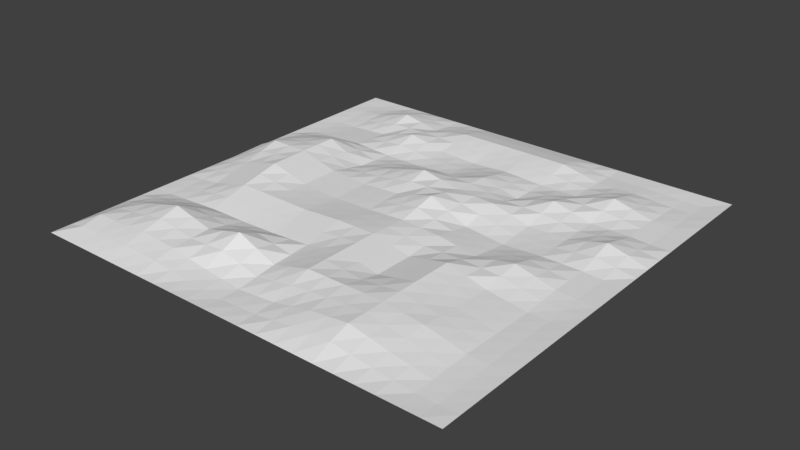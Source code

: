 # Source: PepperTile.blend  (saved by Blender 2.79.0; exported with 4.5.12 LTS)
import bpy
from mathutils import Matrix  # noqa: F401  (used for matrix-valued properties, if any)

bpy.ops.wm.read_factory_settings(use_empty=True)
scene = bpy.context.scene
scene.name = 'Scene'

# ---- collections
col_collection_1 = bpy.data.collections.new('Collection 1'); scene.collection.children.link(col_collection_1)

# ---- materials (node trees are filled in below, after node groups)
mat_peppermaterial = bpy.data.materials.new('PepperMaterial')
mat_peppermaterial.alpha_threshold = 0.0
mat_peppermaterial.use_transparent_shadow = False
mat_peppermaterial.roughness = 0.5

# ---- material node trees

# ---- world
world_world = bpy.data.worlds.new('World'); scene.world = world_world
world_world.color = (0.05088, 0.05088, 0.05088)
world_world.use_sun_shadow = False
world_world.sun_shadow_jitter_overblur = 0.0
world_world.cycles.sampling_method = 'MANUAL'

# ---- meshes
me_plane = bpy.data.meshes.new('Plane')
me_plane.from_pydata([(-4.0, -4.0, -0.1087), (4.0, -4.0, -0.1087), (-4.0, 4.0, -0.1087), (4.0, 4.0, -0.1087), (-4.0, 3.273, -0.1087), (-4.0, 2.545, -0.1087), (-4.0, 1.818, -0.1087), (-4.0, 1.091, -0.1087), (-4.0, 0.3636, -0.1087), (-4.0, -0.3636, -0.1087), (-4.0, -1.091, -0.1087), (-4.0, -1.818, -0.1087), (-4.0, -2.545, -0.1087), (-4.0, -3.273, -0.1087), (-3.273, -4.0, -0.1087), (-2.545, -4.0, -0.1087), (-1.818, -4.0, -0.1087), (-1.091, -4.0, -0.1087), (-0.3636, -4.0, -0.1087), (0.3636, -4.0, -0.1087), (1.091, -4.0, -0.1087), (1.818, -4.0, -0.1087), (2.545, -4.0, -0.1087), (3.273, -4.0, -0.1087), (4.0, -3.273, -0.1087), (4.0, -2.545, -0.1087), (4.0, -1.818, -0.1087), (4.0, -1.091, -0.1087), (4.0, -0.3636, -0.1087), (4.0, 0.3636, -0.1087), (4.0, 1.091, -0.1087), (4.0, 1.818, -0.1087), (4.0, 2.545, -0.1087), (4.0, 3.273, -0.1087), (3.273, 4.0, -0.1087), (2.545, 4.0, -0.1087), (1.818, 4.0, -0.1087), (1.091, 4.0, -0.1087), (0.3636, 4.0, -0.1087), (-0.3636, 4.0, -0.1087), (-1.091, 4.0, -0.1087), (-1.818, 4.0, -0.1087), (-2.545, 4.0, -0.1087), (-3.273, 4.0, -0.1087), (-3.273, -3.273, 0.05905), (-3.273, -2.545, 0.1003), (-3.273, -1.818, -0.08953), (-3.273, -1.091, -0.04933), (-3.273, -0.3636, 0.1003), (-3.273, 0.3636, 0.2849), (-3.273, 1.091, 0.1353), (-3.273, 1.818, -0.08777), (-3.273, 2.545, -0.129), (-3.273, 3.273, -0.08777), (-2.545, -3.273, 0.1003), (-2.545, -2.545, 0.2849), (-2.545, -1.818, -0.04965), (-2.545, -1.091, 0.1353), (-2.545, -0.3636, 0.2849), (-2.545, 0.3636, 0.2849), (-2.545, 1.091, 0.2849), (-2.545, 1.818, -0.04965), (-2.545, 2.545, -0.08777), (-2.545, 3.273, 0.09685), (-1.818, -3.273, 0.05905), (-1.818, -2.545, 0.1003), (-1.818, -1.818, -0.04933), (-1.818, -1.091, 0.1252), (-1.818, -0.3636, 0.1003), (-1.818, 0.3636, 0.1003), (-1.818, 1.091, -0.04933), (-1.818, 1.818, -0.08777), (-1.818, 2.545, 0.09685), (-1.818, 3.273, -0.05097), (-1.091, -3.273, -0.05097), (-1.091, -2.545, 0.2849), (-1.091, -1.818, -0.03014), (-1.091, -1.091, 0.1195), (-1.091, -0.3636, 0.05905), (-1.091, 0.3636, 0.05905), (-1.091, 1.091, 0.1003), (-1.091, 1.818, -0.08953), (-1.091, 2.545, -0.05097), (-1.091, 3.273, 0.05905), (-0.3636, -3.273, -0.129), (-0.3636, -2.545, -0.02904), (-0.3636, -1.818, 0.01494), (-0.3636, -1.091, 0.1645), (-0.3636, -0.3636, 0.07831), (-0.3636, 0.3636, 0.1003), (-0.3636, 1.091, 0.2849), (-0.3636, 1.818, -0.04965), (-0.3636, 2.545, -0.09057), (-0.3636, 3.273, 0.05905), (0.3636, -3.273, -0.07131), (0.3636, -2.545, 0.1645), (0.3636, -1.818, 0.1645), (0.3636, -1.091, 0.1645), (0.3636, -0.3636, 0.1195), (0.3636, 0.3636, 0.2849), (0.3636, 1.091, 0.1353), (0.3636, 1.818, 0.09685), (0.3636, 2.545, -0.05097), (0.3636, 3.273, 0.05905), (1.091, -3.273, 0.07831), (1.091, -2.545, 0.1645), (1.091, -1.818, 0.01494), (1.091, -1.091, 0.01254), (1.091, -0.3636, 0.07831), (1.091, 0.3636, -0.05013), (1.091, 1.091, 0.09685), (1.091, 1.818, -0.08777), (1.091, 2.545, -0.09057), (1.091, 3.273, 0.05905), (1.818, -3.273, 0.1645), (1.818, -2.545, 0.1645), (1.818, -1.818, 0.1645), (1.818, -1.091, 0.1645), (1.818, -0.3636, -0.03178), (1.818, 0.3636, -0.129), (1.818, 1.091, -0.08777), (1.818, 1.818, 0.09685), (1.818, 2.545, -0.08777), (1.818, 3.273, -0.09057), (2.545, -3.273, 0.01254), (2.545, -2.545, 0.07831), (2.545, -1.818, 0.01254), (2.545, -1.091, -0.02904), (2.545, -0.3636, 0.09685), (2.545, 0.3636, -0.08777), (2.545, 1.091, -0.08777), (2.545, 1.818, -0.08777), (2.545, 2.545, 0.09685), (2.545, 3.273, -0.08777), (3.273, -3.273, -0.1097), (3.273, -2.545, -0.09001), (3.273, -1.818, -0.1097), (3.273, -1.091, -0.129), (3.273, -0.3636, -0.08777), (3.273, 0.3636, -0.08777), (3.273, 1.091, 0.09685), (3.273, 1.818, -0.08777), (3.273, 2.545, -0.08777), (3.273, 3.273, -0.129), (-4.0, -3.636, -0.1087), (3.636, -4.0, -0.1087), (4.0, 3.636, -0.1087), (-3.636, 4.0, -0.1087), (-4.0, 3.636, -0.1087), (-4.0, 2.909, -0.1087), (-4.0, 2.182, -0.1087), (-4.0, 1.455, -0.1087), (-4.0, 0.7273, -0.1087), (-4.0, -8.941e-08, -0.1087), (-4.0, -0.7273, -0.1087), (-4.0, -1.455, -0.1087), (-4.0, -2.182, -0.1087), (-4.0, -2.909, -0.1087), (-3.636, -4.0, -0.1087), (-2.909, -4.0, -0.1087), (-2.182, -4.0, -0.1087), (-1.455, -4.0, -0.1087), (-0.7273, -4.0, -0.1087), (8.941e-08, -4.0, -0.1087), (0.7273, -4.0, -0.1087), (1.455, -4.0, -0.1087), (2.182, -4.0, -0.1087), (2.909, -4.0, -0.1087), (4.0, -3.636, -0.1087), (4.0, -2.909, -0.1087), (4.0, -2.182, -0.1087), (4.0, -1.455, -0.1087), (4.0, -0.7273, -0.1087), (4.0, 8.941e-08, -0.1087), (4.0, 0.7273, -0.1087), (4.0, 1.455, -0.1087), (4.0, 2.182, -0.1087), (4.0, 2.909, -0.1087), (3.636, 4.0, -0.1087), (2.909, 4.0, -0.1087), (2.182, 4.0, -0.1087), (1.455, 4.0, -0.1087), (0.7273, 4.0, -0.1087), (-8.941e-08, 4.0, -0.1087), (-0.7273, 4.0, -0.1087), (-1.455, 4.0, -0.1087), (-2.182, 4.0, -0.1087), (-2.909, 4.0, -0.1087), (-3.273, 3.636, -0.1084), (-3.273, -3.636, -0.01576), (-3.273, -2.909, 0.07966), (-3.273, -2.182, 0.005374), (-3.273, -1.455, -0.06943), (-3.273, -0.7273, 0.02547), (-3.273, 8.941e-08, 0.1926), (-3.273, 0.7273, 0.2101), (-3.273, 1.455, 0.02376), (-3.273, 2.182, -0.1084), (-3.273, 2.909, -0.1084), (-2.545, 3.636, 0.004543), (-2.545, -3.636, 0.005374), (-2.545, -2.909, 0.1926), (-2.545, -2.182, 0.1176), (-2.545, -1.455, 0.04282), (-2.545, -0.7273, 0.2101), (-2.545, 8.941e-08, 0.2849), (-2.545, 0.7273, 0.2849), (-2.545, 1.455, 0.1176), (-2.545, 2.182, -0.06871), (-2.545, 2.909, 0.004543), (-1.818, 3.636, -0.08999), (-1.818, -3.636, -0.01576), (-1.818, -2.909, 0.07966), (-1.818, -2.182, 0.02547), (-1.818, -1.455, 0.03795), (-1.818, -0.7273, 0.1128), (-1.818, 8.941e-08, 0.1003), (-1.818, 0.7273, 0.02547), (-1.818, 1.455, -0.06855), (-1.818, 2.182, 0.004543), (-1.818, 2.909, 0.02294), (-1.091, 3.636, -0.01576), (-1.091, -3.636, -0.08999), (-1.091, -2.909, 0.117), (-1.091, -2.182, 0.1274), (-1.091, -1.455, 0.04467), (-1.091, -0.7273, 0.08926), (-1.091, 8.941e-08, 0.05905), (-1.091, 0.7273, 0.07966), (-1.091, 1.455, 0.005374), (-1.091, 2.182, -0.07025), (-1.091, 2.909, 0.004036), (-0.3636, 3.636, -0.01576), (-0.3636, -3.636, -0.129), (-0.3636, -2.909, -0.07902), (-0.3636, -2.182, -0.007053), (-0.3636, -1.455, 0.08974), (-0.3636, -0.7273, 0.1214), (-0.3636, 8.941e-08, 0.08929), (-0.3636, 0.7273, 0.1926), (-0.3636, 1.455, 0.1176), (-0.3636, 2.182, -0.07011), (-0.3636, 2.909, -0.01576), (0.3636, 3.636, -0.01576), (0.3636, -3.636, -0.1002), (0.3636, -2.909, 0.04662), (0.3636, -2.182, 0.1645), (0.3636, -1.455, 0.1645), (0.3636, -0.7273, 0.142), (0.3636, 8.941e-08, 0.2022), (0.3636, 0.7273, 0.2101), (0.3636, 1.455, 0.1161), (0.3636, 2.182, 0.02294), (0.3636, 2.909, 0.004036), (1.091, 3.636, -0.01576), (1.091, -3.636, -0.00585), (1.091, -2.909, 0.1214), (1.091, -2.182, 0.08974), (1.091, -1.455, 0.01374), (1.091, -0.7273, 0.04542), (1.091, 8.941e-08, 0.01409), (1.091, 0.7273, 0.02336), (1.091, 1.455, 0.004543), (1.091, 2.182, -0.08917), (1.091, 2.909, -0.01576), (1.818, 3.636, -0.1098), (1.818, -3.636, 0.04735), (1.818, -2.909, 0.1645), (1.818, -2.182, 0.1645), (1.818, -1.455, 0.1645), (1.818, -0.7273, 0.06639), (1.818, 8.941e-08, -0.08039), (1.818, 0.7273, -0.1084), (1.818, 1.455, 0.004543), (1.818, 2.182, 0.004543), (1.818, 2.909, -0.08917), (2.545, 3.636, -0.1084), (2.545, -3.636, -0.0486), (2.545, -2.909, 0.04542), (2.545, -2.182, 0.04542), (2.545, -1.455, -0.00825), (2.545, -0.7273, 0.03391), (2.545, 8.941e-08, 0.004543), (2.545, 0.7273, -0.08777), (2.545, 1.455, -0.08777), (2.545, 2.182, 0.004543), (2.545, 2.909, 0.004543), (3.273, 3.636, -0.129), (3.273, -3.636, -0.1194), (3.273, -2.909, -0.09987), (3.273, -2.182, -0.09987), (3.273, -1.455, -0.1194), (3.273, -0.7273, -0.1084), (3.273, 8.941e-08, -0.08777), (3.273, 0.7273, 0.004543), (3.273, 1.455, 0.004543), (3.273, 2.182, -0.08777), (3.273, 2.909, -0.1084), (-3.636, -3.273, 0.05905), (-3.636, -2.545, 0.004856), (-3.636, -1.818, -0.1093), (-3.636, -1.091, -0.08917), (-3.636, -0.3636, 0.005374), (-3.636, 0.3636, 0.1176), (-3.636, 1.091, 0.02376), (-3.636, 1.818, -0.1084), (-3.636, 2.545, -0.129), (-3.636, 3.273, -0.1084), (-2.909, -3.273, 0.07966), (-2.909, -2.545, 0.1926), (-2.909, -1.818, -0.06959), (-2.909, -1.091, 0.04298), (-2.909, -0.3636, 0.1926), (-2.909, 0.3636, 0.2849), (-2.909, 1.091, 0.2101), (-2.909, 1.818, -0.06871), (-2.909, 2.545, -0.1084), (-2.909, 3.273, 0.004543), (-2.182, -3.273, 0.07966), (-2.182, -2.545, 0.1926), (-2.182, -1.818, -0.04949), (-2.182, -1.091, 0.1303), (-2.182, -0.3636, 0.1926), (-2.182, 0.3636, 0.1926), (-2.182, 1.091, 0.1178), (-2.182, 1.818, -0.06871), (-2.182, 2.545, 0.004543), (-2.182, 3.273, 0.02294), (-1.455, -3.273, 0.004036), (-1.455, -2.545, 0.1926), (-1.455, -1.818, -0.03974), (-1.455, -1.091, 0.1224), (-1.455, -0.3636, 0.07966), (-1.455, 0.3636, 0.07966), (-1.455, 1.091, 0.02547), (-1.455, 1.818, -0.08865), (-1.455, 2.545, 0.02294), (-1.455, 3.273, 0.004036), (-0.7273, -3.273, -0.08999), (-0.7273, -2.545, 0.1279), (-0.7273, -1.818, -0.007603), (-0.7273, -1.091, 0.142), (-0.7273, -0.3636, 0.06868), (-0.7273, 0.3636, 0.07966), (-0.7273, 1.091, 0.1926), (-0.7273, 1.818, -0.06959), (-0.7273, 2.545, -0.07077), (-0.7273, 3.273, 0.05905), (5.96e-08, -3.273, -0.1002), (2.98e-08, -2.545, 0.06775), (2.98e-08, -1.818, 0.08974), (2.98e-08, -1.091, 0.1645), (0.0, -0.3636, 0.09889), (-2.98e-08, 0.3636, 0.1926), (-2.98e-08, 1.091, 0.2101), (-2.98e-08, 1.818, 0.0236), (-5.96e-08, 2.545, -0.07077), (-8.941e-08, 3.273, 0.05905), (0.7273, -3.273, 0.003501), (0.7273, -2.545, 0.1645), (0.7273, -1.818, 0.08974), (0.7273, -1.091, 0.08854), (0.7273, -0.3636, 0.09889), (0.7273, 0.3636, 0.1174), (0.7273, 1.091, 0.1161), (0.7273, 1.818, 0.004543), (0.7273, 2.545, -0.07077), (0.7273, 3.273, 0.05905), (1.455, -3.273, 0.1214), (1.455, -2.545, 0.1645), (1.455, -1.818, 0.08974), (1.455, -1.091, 0.08854), (1.455, -0.3636, 0.02327), (1.455, 0.3636, -0.08957), (1.455, 1.091, 0.004543), (1.455, 1.818, 0.004543), (1.455, 2.545, -0.08917), (1.455, 3.273, -0.01576), (2.182, -3.273, 0.08854), (2.182, -2.545, 0.1214), (2.182, -1.818, 0.08854), (2.182, -1.091, 0.06775), (2.182, -0.3636, 0.03254), (2.182, 0.3636, -0.1084), (2.182, 1.091, -0.08777), (2.182, 1.818, 0.004543), (2.182, 2.545, 0.004543), (2.182, 3.273, -0.08917), (2.909, -3.273, -0.0486), (2.909, -2.545, -0.00585), (2.909, -1.818, -0.0486), (2.909, -1.091, -0.07902), (2.909, -0.3636, 0.004543), (2.909, 0.3636, -0.08777), (2.909, 1.091, 0.004543), (2.909, 1.818, -0.08777), (2.909, 2.545, 0.004543), (2.909, 3.273, -0.1084), (3.636, -3.273, -0.1194), (3.636, -2.545, -0.1095), (3.636, -1.818, -0.1194), (3.636, -1.091, -0.129), (3.636, -0.3636, -0.1084), (3.636, 0.3636, -0.1084), (3.636, 1.091, 0.004543), (3.636, 1.818, -0.1084), (3.636, 2.545, -0.1084), (3.636, 3.273, -0.129), (3.636, 2.909, -0.1187), (3.636, 2.182, -0.1084), (3.636, 1.455, -0.05192), (3.636, 0.7273, -0.05192), (3.636, 8.941e-08, -0.1084), (3.636, -0.7273, -0.1187), (3.636, -1.455, -0.1242), (3.636, -2.182, -0.1144), (3.636, -2.909, -0.1144), (3.636, -3.636, -0.1242), (2.909, 2.909, -0.05192), (2.909, 2.182, -0.04161), (2.909, 1.455, -0.04161), (2.909, 0.7273, -0.04161), (2.909, 8.941e-08, -0.04161), (2.909, -0.7273, -0.03724), (2.909, -1.455, -0.06381), (2.909, -2.182, -0.02722), (2.909, -2.909, -0.02722), (2.909, -3.636, -0.08398), (2.182, 2.909, -0.04231), (2.182, 2.182, 0.004543), (2.182, 1.455, -0.04161), (2.182, 0.7273, -0.09807), (2.182, 8.941e-08, -0.03792), (2.182, -0.7273, 0.05015), (2.182, -1.455, 0.07815), (2.182, -2.182, 0.105), (2.182, -2.909, 0.105), (2.182, -3.636, -0.0006269), (1.455, 2.909, -0.05246), (1.455, 2.182, -0.04231), (1.455, 1.455, 0.004543), (1.455, 0.7273, -0.04251), (1.455, 8.941e-08, -0.03315), (1.455, -0.7273, 0.05591), (1.455, -1.455, 0.08914), (1.455, -2.182, 0.1271), (1.455, -2.909, 0.143), (1.455, -3.636, 0.02075), (0.7273, 2.909, -0.005862), (0.7273, 2.182, -0.03311), (0.7273, 1.455, 0.06031), (0.7273, 0.7273, 0.1167), (0.7273, 8.941e-08, 0.1081), (0.7273, -0.7273, 0.09372), (0.7273, -1.455, 0.08914), (0.7273, -2.182, 0.1271), (0.7273, -2.909, 0.08403), (0.7273, -3.636, -0.053), (-7.451e-08, 2.909, -0.005862), (-4.47e-08, 2.182, -0.02359), (-2.98e-08, 1.455, 0.1168), (-2.98e-08, 0.7273, 0.2013), (-1.49e-08, 8.941e-08, 0.1457), (1.49e-08, -0.7273, 0.1317), (2.98e-08, -1.455, 0.1271), (2.98e-08, -2.182, 0.07875), (4.47e-08, -2.909, -0.0162), (7.451e-08, -3.636, -0.1146), (-0.7273, 2.909, -0.005862), (-0.7273, 2.182, -0.07018), (-0.7273, 1.455, 0.0615), (-0.7273, 0.7273, 0.1361), (-0.7273, 8.941e-08, 0.07417), (-0.7273, -0.7273, 0.1053), (-0.7273, -1.455, 0.0672), (-0.7273, -2.182, 0.06016), (-0.7273, -2.909, 0.01897), (-0.7273, -3.636, -0.1095), (-1.455, 2.909, 0.01349), (-1.455, 2.182, -0.03286), (-1.455, 1.455, -0.03159), (-1.455, 0.7273, 0.05257), (-1.455, 8.941e-08, 0.07966), (-1.455, -0.7273, 0.101), (-1.455, -1.455, 0.04131), (-1.455, -2.182, 0.07643), (-1.455, -2.909, 0.09831), (-1.455, -3.636, -0.05287), (-2.182, 2.909, 0.01374), (-2.182, 2.182, -0.03208), (-2.182, 1.455, 0.02454), (-2.182, 0.7273, 0.1552), (-2.182, 8.941e-08, 0.1926), (-2.182, -0.7273, 0.1614), (-2.182, -1.455, 0.04039), (-2.182, -2.182, 0.07155), (-2.182, -2.909, 0.1361), (-2.182, -3.636, -0.005193), (-2.909, 2.909, -0.05192), (-2.909, 2.182, -0.08855), (-2.909, 1.455, 0.07069), (-2.909, 0.7273, 0.2475), (-2.909, 8.941e-08, 0.2387), (-2.909, -0.7273, 0.1178), (-2.909, -1.455, -0.01331), (-2.909, -2.182, 0.0615), (-2.909, -2.909, 0.1361), (-2.909, -3.636, -0.005193), (-3.636, 2.909, -0.1187), (-3.636, 2.182, -0.1187), (-3.636, 1.455, -0.04231), (-3.636, 0.7273, 0.07069), (-3.636, 0.0, 0.0615), (-3.636, -0.7273, -0.0419), (-3.636, -1.455, -0.09922), (-3.636, -2.182, -0.05221), (-3.636, -2.909, 0.03195), (-3.636, -3.636, -0.01576), (2.909, 3.636, -0.1187), (2.182, 3.636, -0.1091), (1.455, 3.636, -0.06277), (0.7273, 3.636, -0.01576), (-8.941e-08, 3.636, -0.01576), (-0.7273, 3.636, -0.01576), (-1.455, 3.636, -0.05287), (-2.182, 3.636, -0.04272), (-2.909, 3.636, -0.05192), (-3.636, 3.636, -0.1187), (3.636, 3.636, -0.129)], [], [(528, 146, 3, 178), (527, 188, 43, 147), (526, 199, 42, 187), (525, 210, 41, 186), (524, 221, 40, 185), (523, 232, 39, 184), (522, 243, 38, 183), (521, 254, 37, 182), (520, 265, 36, 181), (519, 276, 35, 180), (518, 287, 34, 179), (517, 189, 44, 298), (516, 190, 45, 299), (515, 191, 46, 300), (514, 192, 47, 301), (513, 193, 48, 302), (512, 194, 49, 303), (511, 195, 50, 304), (510, 196, 51, 305), (509, 197, 52, 306), (508, 198, 53, 307), (507, 200, 54, 308), (506, 201, 55, 309), (505, 202, 56, 310), (504, 203, 57, 311), (503, 204, 58, 312), (502, 205, 59, 313), (501, 206, 60, 314), (500, 207, 61, 315), (499, 208, 62, 316), (498, 209, 63, 317), (497, 211, 64, 318), (496, 212, 65, 319), (495, 213, 66, 320), (494, 214, 67, 321), (493, 215, 68, 322), (492, 216, 69, 323), (491, 217, 70, 324), (490, 218, 71, 325), (489, 219, 72, 326), (488, 220, 73, 327), (487, 222, 74, 328), (486, 223, 75, 329), (485, 224, 76, 330), (484, 225, 77, 331), (483, 226, 78, 332), (482, 227, 79, 333), (481, 228, 80, 334), (480, 229, 81, 335), (479, 230, 82, 336), (478, 231, 83, 337), (477, 233, 84, 338), (476, 234, 85, 339), (475, 235, 86, 340), (474, 236, 87, 341), (473, 237, 88, 342), (472, 238, 89, 343), (471, 239, 90, 344), (470, 240, 91, 345), (469, 241, 92, 346), (468, 242, 93, 347), (467, 244, 94, 348), (466, 245, 95, 349), (465, 246, 96, 350), (464, 247, 97, 351), (463, 248, 98, 352), (462, 249, 99, 353), (461, 250, 100, 354), (460, 251, 101, 355), (459, 252, 102, 356), (458, 253, 103, 357), (457, 255, 104, 358), (456, 256, 105, 359), (455, 257, 106, 360), (454, 258, 107, 361), (453, 259, 108, 362), (452, 260, 109, 363), (451, 261, 110, 364), (450, 262, 111, 365), (449, 263, 112, 366), (448, 264, 113, 367), (447, 266, 114, 368), (446, 267, 115, 369), (445, 268, 116, 370), (444, 269, 117, 371), (443, 270, 118, 372), (442, 271, 119, 373), (441, 272, 120, 374), (440, 273, 121, 375), (439, 274, 122, 376), (438, 275, 123, 377), (437, 277, 124, 378), (436, 278, 125, 379), (435, 279, 126, 380), (434, 280, 127, 381), (433, 281, 128, 382), (432, 282, 129, 383), (431, 283, 130, 384), (430, 284, 131, 385), (429, 285, 132, 386), (428, 286, 133, 387), (427, 288, 134, 388), (426, 289, 135, 389), (425, 290, 136, 390), (424, 291, 137, 391), (423, 292, 138, 392), (422, 293, 139, 393), (421, 294, 140, 394), (420, 295, 141, 395), (419, 296, 142, 396), (418, 297, 143, 397), (417, 168, 24, 398), (416, 169, 25, 399), (415, 170, 26, 400), (414, 171, 27, 401), (413, 172, 28, 402), (412, 173, 29, 403), (411, 174, 30, 404), (410, 175, 31, 405), (409, 176, 32, 406), (408, 177, 33, 407), (297, 408, 407, 143), (142, 406, 408, 297), (406, 32, 177, 408), (296, 409, 406, 142), (141, 405, 409, 296), (405, 31, 176, 409), (295, 410, 405, 141), (140, 404, 410, 295), (404, 30, 175, 410), (294, 411, 404, 140), (139, 403, 411, 294), (403, 29, 174, 411), (293, 412, 403, 139), (138, 402, 412, 293), (402, 28, 173, 412), (292, 413, 402, 138), (137, 401, 413, 292), (401, 27, 172, 413), (291, 414, 401, 137), (136, 400, 414, 291), (400, 26, 171, 414), (290, 415, 400, 136), (135, 399, 415, 290), (399, 25, 170, 415), (289, 416, 399, 135), (134, 398, 416, 289), (398, 24, 169, 416), (288, 417, 398, 134), (23, 145, 417, 288), (145, 1, 168, 417), (286, 418, 397, 133), (132, 396, 418, 286), (396, 142, 297, 418), (285, 419, 396, 132), (131, 395, 419, 285), (395, 141, 296, 419), (284, 420, 395, 131), (130, 394, 420, 284), (394, 140, 295, 420), (283, 421, 394, 130), (129, 393, 421, 283), (393, 139, 294, 421), (282, 422, 393, 129), (128, 392, 422, 282), (392, 138, 293, 422), (281, 423, 392, 128), (127, 391, 423, 281), (391, 137, 292, 423), (280, 424, 391, 127), (126, 390, 424, 280), (390, 136, 291, 424), (279, 425, 390, 126), (125, 389, 425, 279), (389, 135, 290, 425), (278, 426, 389, 125), (124, 388, 426, 278), (388, 134, 289, 426), (277, 427, 388, 124), (22, 167, 427, 277), (167, 23, 288, 427), (275, 428, 387, 123), (122, 386, 428, 275), (386, 132, 286, 428), (274, 429, 386, 122), (121, 385, 429, 274), (385, 131, 285, 429), (273, 430, 385, 121), (120, 384, 430, 273), (384, 130, 284, 430), (272, 431, 384, 120), (119, 383, 431, 272), (383, 129, 283, 431), (271, 432, 383, 119), (118, 382, 432, 271), (382, 128, 282, 432), (270, 433, 382, 118), (117, 381, 433, 270), (381, 127, 281, 433), (269, 434, 381, 117), (116, 380, 434, 269), (380, 126, 280, 434), (268, 435, 380, 116), (115, 379, 435, 268), (379, 125, 279, 435), (267, 436, 379, 115), (114, 378, 436, 267), (378, 124, 278, 436), (266, 437, 378, 114), (21, 166, 437, 266), (166, 22, 277, 437), (264, 438, 377, 113), (112, 376, 438, 264), (376, 122, 275, 438), (263, 439, 376, 112), (111, 375, 439, 263), (375, 121, 274, 439), (262, 440, 375, 111), (110, 374, 440, 262), (374, 120, 273, 440), (261, 441, 374, 110), (109, 373, 441, 261), (373, 119, 272, 441), (260, 442, 373, 109), (108, 372, 442, 260), (372, 118, 271, 442), (259, 443, 372, 108), (107, 371, 443, 259), (371, 117, 270, 443), (258, 444, 371, 107), (106, 370, 444, 258), (370, 116, 269, 444), (257, 445, 370, 106), (105, 369, 445, 257), (369, 115, 268, 445), (256, 446, 369, 105), (104, 368, 446, 256), (368, 114, 267, 446), (255, 447, 368, 104), (20, 165, 447, 255), (165, 21, 266, 447), (253, 448, 367, 103), (102, 366, 448, 253), (366, 112, 264, 448), (252, 449, 366, 102), (101, 365, 449, 252), (365, 111, 263, 449), (251, 450, 365, 101), (100, 364, 450, 251), (364, 110, 262, 450), (250, 451, 364, 100), (99, 363, 451, 250), (363, 109, 261, 451), (249, 452, 363, 99), (98, 362, 452, 249), (362, 108, 260, 452), (248, 453, 362, 98), (97, 361, 453, 248), (361, 107, 259, 453), (247, 454, 361, 97), (96, 360, 454, 247), (360, 106, 258, 454), (246, 455, 360, 96), (95, 359, 455, 246), (359, 105, 257, 455), (245, 456, 359, 95), (94, 358, 456, 245), (358, 104, 256, 456), (244, 457, 358, 94), (19, 164, 457, 244), (164, 20, 255, 457), (242, 458, 357, 93), (92, 356, 458, 242), (356, 102, 253, 458), (241, 459, 356, 92), (91, 355, 459, 241), (355, 101, 252, 459), (240, 460, 355, 91), (90, 354, 460, 240), (354, 100, 251, 460), (239, 461, 354, 90), (89, 353, 461, 239), (353, 99, 250, 461), (238, 462, 353, 89), (88, 352, 462, 238), (352, 98, 249, 462), (237, 463, 352, 88), (87, 351, 463, 237), (351, 97, 248, 463), (236, 464, 351, 87), (86, 350, 464, 236), (350, 96, 247, 464), (235, 465, 350, 86), (85, 349, 465, 235), (349, 95, 246, 465), (234, 466, 349, 85), (84, 348, 466, 234), (348, 94, 245, 466), (233, 467, 348, 84), (18, 163, 467, 233), (163, 19, 244, 467), (231, 468, 347, 83), (82, 346, 468, 231), (346, 92, 242, 468), (230, 469, 346, 82), (81, 345, 469, 230), (345, 91, 241, 469), (229, 470, 345, 81), (80, 344, 470, 229), (344, 90, 240, 470), (228, 471, 344, 80), (79, 343, 471, 228), (343, 89, 239, 471), (227, 472, 343, 79), (78, 342, 472, 227), (342, 88, 238, 472), (226, 473, 342, 78), (77, 341, 473, 226), (341, 87, 237, 473), (225, 474, 341, 77), (76, 340, 474, 225), (340, 86, 236, 474), (224, 475, 340, 76), (75, 339, 475, 224), (339, 85, 235, 475), (223, 476, 339, 75), (74, 338, 476, 223), (338, 84, 234, 476), (222, 477, 338, 74), (17, 162, 477, 222), (162, 18, 233, 477), (220, 478, 337, 73), (72, 336, 478, 220), (336, 82, 231, 478), (219, 479, 336, 72), (71, 335, 479, 219), (335, 81, 230, 479), (218, 480, 335, 71), (70, 334, 480, 218), (334, 80, 229, 480), (217, 481, 334, 70), (69, 333, 481, 217), (333, 79, 228, 481), (216, 482, 333, 69), (68, 332, 482, 216), (332, 78, 227, 482), (215, 483, 332, 68), (67, 331, 483, 215), (331, 77, 226, 483), (214, 484, 331, 67), (66, 330, 484, 214), (330, 76, 225, 484), (213, 485, 330, 66), (65, 329, 485, 213), (329, 75, 224, 485), (212, 486, 329, 65), (64, 328, 486, 212), (328, 74, 223, 486), (211, 487, 328, 64), (16, 161, 487, 211), (161, 17, 222, 487), (209, 488, 327, 63), (62, 326, 488, 209), (326, 72, 220, 488), (208, 489, 326, 62), (61, 325, 489, 208), (325, 71, 219, 489), (207, 490, 325, 61), (60, 324, 490, 207), (324, 70, 218, 490), (206, 491, 324, 60), (59, 323, 491, 206), (323, 69, 217, 491), (205, 492, 323, 59), (58, 322, 492, 205), (322, 68, 216, 492), (204, 493, 322, 58), (57, 321, 493, 204), (321, 67, 215, 493), (203, 494, 321, 57), (56, 320, 494, 203), (320, 66, 214, 494), (202, 495, 320, 56), (55, 319, 495, 202), (319, 65, 213, 495), (201, 496, 319, 55), (54, 318, 496, 201), (318, 64, 212, 496), (200, 497, 318, 54), (15, 160, 497, 200), (160, 16, 211, 497), (198, 498, 317, 53), (52, 316, 498, 198), (316, 62, 209, 498), (197, 499, 316, 52), (51, 315, 499, 197), (315, 61, 208, 499), (196, 500, 315, 51), (50, 314, 500, 196), (314, 60, 207, 500), (195, 501, 314, 50), (49, 313, 501, 195), (313, 59, 206, 501), (194, 502, 313, 49), (48, 312, 502, 194), (312, 58, 205, 502), (193, 503, 312, 48), (47, 311, 503, 193), (311, 57, 204, 503), (192, 504, 311, 47), (46, 310, 504, 192), (310, 56, 203, 504), (191, 505, 310, 46), (45, 309, 505, 191), (309, 55, 202, 505), (190, 506, 309, 45), (44, 308, 506, 190), (308, 54, 201, 506), (189, 507, 308, 44), (14, 159, 507, 189), (159, 15, 200, 507), (149, 508, 307, 4), (5, 306, 508, 149), (306, 52, 198, 508), (150, 509, 306, 5), (6, 305, 509, 150), (305, 51, 197, 509), (151, 510, 305, 6), (7, 304, 510, 151), (304, 50, 196, 510), (152, 511, 304, 7), (8, 303, 511, 152), (303, 49, 195, 511), (153, 512, 303, 8), (9, 302, 512, 153), (302, 48, 194, 512), (154, 513, 302, 9), (10, 301, 513, 154), (301, 47, 193, 513), (155, 514, 301, 10), (11, 300, 514, 155), (300, 46, 192, 514), (156, 515, 300, 11), (12, 299, 515, 156), (299, 45, 191, 515), (157, 516, 299, 12), (13, 298, 516, 157), (298, 44, 190, 516), (144, 517, 298, 13), (0, 158, 517, 144), (158, 14, 189, 517), (276, 518, 179, 35), (133, 397, 518, 276), (397, 143, 287, 518), (265, 519, 180, 36), (123, 387, 519, 265), (387, 133, 276, 519), (254, 520, 181, 37), (113, 377, 520, 254), (377, 123, 265, 520), (243, 521, 182, 38), (103, 367, 521, 243), (367, 113, 254, 521), (232, 522, 183, 39), (93, 357, 522, 232), (357, 103, 243, 522), (221, 523, 184, 40), (83, 347, 523, 221), (347, 93, 232, 523), (210, 524, 185, 41), (73, 337, 524, 210), (337, 83, 221, 524), (199, 525, 186, 42), (63, 327, 525, 199), (327, 73, 210, 525), (188, 526, 187, 43), (53, 317, 526, 188), (317, 63, 199, 526), (148, 527, 147, 2), (4, 307, 527, 148), (307, 53, 188, 527), (287, 528, 178, 34), (143, 407, 528, 287), (407, 33, 146, 528)])
_uv = me_plane.uv_layers.new(name='UVMap')
_uv.uv.foreach_set('vector', [0.9434, 0.7889, 0.9434, 0.7819, 0.9504, 0.7819, 0.9504, 0.7889, 0.9433, 0.9288, 0.9433, 0.9218, 0.9503, 0.9218, 0.9503, 0.9288, 0.9434, 0.9149, 0.9434, 0.9079, 0.9504, 0.9078, 0.9503, 0.9148, 0.9434, 0.9009, 0.9434, 0.8939, 0.9503, 0.8938, 0.9503, 0.9008, 0.9434, 0.8869, 0.9434, 0.88, 0.9504, 0.8799, 0.9503, 0.8868, 0.9434, 0.873, 0.9435, 0.866, 0.9504, 0.8659, 0.9504, 0.8729, 0.9435, 0.859, 0.9435, 0.852, 0.9504, 0.8519, 0.9504, 0.8589, 0.9435, 0.845, 0.9435, 0.838, 0.9504, 0.8379, 0.9504, 0.8449, 0.9434, 0.831, 0.9434, 0.8239, 0.9504, 0.8239, 0.9504, 0.8309, 0.9434, 0.8169, 0.9434, 0.8099, 0.9504, 0.8099, 0.9504, 0.8169, 0.9434, 0.8029, 0.9434, 0.7959, 0.9504, 0.7959, 0.9504, 0.8029, 0.8032, 0.9292, 0.8032, 0.9222, 0.8103, 0.9222, 0.8103, 0.9292, 0.8173, 0.9292, 0.8173, 0.9222, 0.8244, 0.9223, 0.8242, 0.9292, 0.8312, 0.9291, 0.8313, 0.9222, 0.8382, 0.922, 0.8381, 0.929, 0.8452, 0.929, 0.8452, 0.9221, 0.8522, 0.9221, 0.8522, 0.929, 0.8593, 0.929, 0.8593, 0.9221, 0.8664, 0.9222, 0.8663, 0.9291, 0.8734, 0.9291, 0.8735, 0.9222, 0.8806, 0.9223, 0.8805, 0.9292, 0.8874, 0.9291, 0.8876, 0.9222, 0.8945, 0.9221, 0.8944, 0.929, 0.9013, 0.929, 0.9014, 0.922, 0.9083, 0.9219, 0.9083, 0.9289, 0.9153, 0.9289, 0.9153, 0.9219, 0.9223, 0.9218, 0.9223, 0.9288, 0.9293, 0.9288, 0.9293, 0.9219, 0.9363, 0.9219, 0.9363, 0.9288, 0.8032, 0.9152, 0.8032, 0.9082, 0.8103, 0.9083, 0.8103, 0.9153, 0.8174, 0.9153, 0.8175, 0.9084, 0.8246, 0.9084, 0.8245, 0.9153, 0.8313, 0.9152, 0.8314, 0.9083, 0.8382, 0.9081, 0.8382, 0.9151, 0.8453, 0.9151, 0.8453, 0.9082, 0.8524, 0.9082, 0.8523, 0.9152, 0.8594, 0.9152, 0.8595, 0.9083, 0.8666, 0.9084, 0.8665, 0.9153, 0.8736, 0.9153, 0.8736, 0.9083, 0.8806, 0.9083, 0.8806, 0.9153, 0.8876, 0.9153, 0.8877, 0.9083, 0.8947, 0.9083, 0.8946, 0.9152, 0.9014, 0.9151, 0.9015, 0.9081, 0.9083, 0.908, 0.9083, 0.9149, 0.9153, 0.9149, 0.9153, 0.9079, 0.9223, 0.9079, 0.9223, 0.9149, 0.9294, 0.9149, 0.9294, 0.908, 0.9365, 0.908, 0.9364, 0.915, 0.8032, 0.9012, 0.8032, 0.8942, 0.8103, 0.8943, 0.8103, 0.9013, 0.8174, 0.9013, 0.8173, 0.8943, 0.8244, 0.8943, 0.8245, 0.9014, 0.8313, 0.9012, 0.8313, 0.8942, 0.8382, 0.8941, 0.8382, 0.9011, 0.8453, 0.9012, 0.8453, 0.8942, 0.8524, 0.8943, 0.8524, 0.9012, 0.8595, 0.9013, 0.8594, 0.8942, 0.8664, 0.8942, 0.8665, 0.9013, 0.8735, 0.9013, 0.8734, 0.8942, 0.8805, 0.8942, 0.8806, 0.9013, 0.8875, 0.9012, 0.8874, 0.8941, 0.8943, 0.894, 0.8945, 0.9012, 0.9014, 0.9011, 0.9013, 0.894, 0.9083, 0.8939, 0.9083, 0.9009, 0.9154, 0.901, 0.9154, 0.894, 0.9225, 0.8941, 0.9224, 0.901, 0.9294, 0.901, 0.9295, 0.894, 0.9364, 0.8939, 0.9365, 0.901, 0.8032, 0.8872, 0.8032, 0.8802, 0.8102, 0.8802, 0.8103, 0.8872, 0.8174, 0.8873, 0.8174, 0.8803, 0.8246, 0.8805, 0.8245, 0.8874, 0.8314, 0.8873, 0.8314, 0.8803, 0.8383, 0.8801, 0.8383, 0.8871, 0.8453, 0.8872, 0.8454, 0.8802, 0.8524, 0.8803, 0.8524, 0.8873, 0.8594, 0.8872, 0.8594, 0.8802, 0.8664, 0.8802, 0.8664, 0.8872, 0.8734, 0.8872, 0.8734, 0.8802, 0.8804, 0.8801, 0.8804, 0.8872, 0.8874, 0.8871, 0.8875, 0.8802, 0.8945, 0.8802, 0.8944, 0.8871, 0.9014, 0.887, 0.9014, 0.8801, 0.9083, 0.88, 0.9083, 0.8869, 0.9154, 0.887, 0.9153, 0.88, 0.9224, 0.88, 0.9224, 0.887, 0.9294, 0.887, 0.9294, 0.88, 0.9365, 0.88, 0.9364, 0.887, 0.8031, 0.8731, 0.8031, 0.8661, 0.8101, 0.8661, 0.8102, 0.8732, 0.8173, 0.8732, 0.8172, 0.8662, 0.8243, 0.8662, 0.8244, 0.8733, 0.8314, 0.8733, 0.8313, 0.8662, 0.8383, 0.8662, 0.8383, 0.8732, 0.8454, 0.8732, 0.8454, 0.8663, 0.8525, 0.8663, 0.8525, 0.8733, 0.8594, 0.8732, 0.8595, 0.8663, 0.8664, 0.8662, 0.8664, 0.8732, 0.8734, 0.8732, 0.8735, 0.8662, 0.8805, 0.8662, 0.8805, 0.8732, 0.8875, 0.8732, 0.8876, 0.8663, 0.8947, 0.8663, 0.8946, 0.8733, 0.9015, 0.8731, 0.9015, 0.8662, 0.9084, 0.866, 0.9083, 0.873, 0.9153, 0.873, 0.9154, 0.866, 0.9223, 0.8659, 0.9224, 0.8729, 0.9294, 0.873, 0.9294, 0.866, 0.9365, 0.866, 0.9365, 0.873, 0.8031, 0.8592, 0.8032, 0.8522, 0.8102, 0.8522, 0.8102, 0.8592, 0.8173, 0.8592, 0.8173, 0.8523, 0.8245, 0.8524, 0.8244, 0.8593, 0.8314, 0.8593, 0.8315, 0.8524, 0.8385, 0.8524, 0.8384, 0.8593, 0.8455, 0.8593, 0.8455, 0.8523, 0.8525, 0.8523, 0.8525, 0.8593, 0.8595, 0.8593, 0.8595, 0.8523, 0.8665, 0.8523, 0.8665, 0.8592, 0.8735, 0.8593, 0.8736, 0.8523, 0.8807, 0.8524, 0.8806, 0.8593, 0.8876, 0.8593, 0.8876, 0.8523, 0.8945, 0.8522, 0.8946, 0.8593, 0.9015, 0.8592, 0.9015, 0.8522, 0.9085, 0.8522, 0.9084, 0.8591, 0.9154, 0.859, 0.9155, 0.8521, 0.9224, 0.852, 0.9224, 0.859, 0.9294, 0.859, 0.9295, 0.852, 0.9365, 0.8521, 0.9365, 0.8591, 0.8032, 0.8452, 0.8033, 0.8383, 0.8104, 0.8383, 0.8103, 0.8453, 0.8174, 0.8453, 0.8174, 0.8384, 0.8245, 0.8384, 0.8245, 0.8454, 0.8314, 0.8453, 0.8314, 0.8383, 0.8383, 0.8382, 0.8384, 0.8453, 0.8454, 0.8453, 0.8454, 0.8382, 0.8524, 0.8382, 0.8524, 0.8453, 0.8595, 0.8453, 0.8594, 0.8382, 0.8665, 0.8382, 0.8665, 0.8452, 0.8735, 0.8452, 0.8734, 0.8382, 0.8803, 0.8381, 0.8805, 0.8452, 0.8875, 0.8452, 0.8874, 0.8381, 0.8945, 0.8382, 0.8945, 0.8452, 0.9015, 0.8451, 0.9014, 0.8381, 0.9083, 0.838, 0.9084, 0.8451, 0.9154, 0.845, 0.9154, 0.838, 0.9224, 0.838, 0.9224, 0.845, 0.9295, 0.845, 0.9295, 0.838, 0.9365, 0.8381, 0.9365, 0.8451, 0.8033, 0.8313, 0.8033, 0.8243, 0.8105, 0.8244, 0.8104, 0.8314, 0.8175, 0.8314, 0.8175, 0.8244, 0.8245, 0.8244, 0.8245, 0.8314, 0.8315, 0.8314, 0.8315, 0.8244, 0.8385, 0.8244, 0.8384, 0.8313, 0.8454, 0.8313, 0.8455, 0.8244, 0.8525, 0.8244, 0.8525, 0.8313, 0.8594, 0.8312, 0.8594, 0.8242, 0.8663, 0.8241, 0.8664, 0.8312, 0.8734, 0.8311, 0.8733, 0.8241, 0.8803, 0.824, 0.8803, 0.8311, 0.8874, 0.8311, 0.8873, 0.824, 0.8943, 0.824, 0.8944, 0.8311, 0.9014, 0.8311, 0.9014, 0.8241, 0.9085, 0.8242, 0.9084, 0.8311, 0.9154, 0.831, 0.9155, 0.8241, 0.9224, 0.824, 0.9224, 0.831, 0.9294, 0.831, 0.9294, 0.824, 0.9364, 0.8239, 0.9365, 0.831, 0.8033, 0.8173, 0.8032, 0.8103, 0.8103, 0.8103, 0.8104, 0.8174, 0.8174, 0.8174, 0.8174, 0.8103, 0.8244, 0.8103, 0.8245, 0.8174, 0.8314, 0.8173, 0.8314, 0.8103, 0.8384, 0.8103, 0.8384, 0.8173, 0.8454, 0.8173, 0.8454, 0.8102, 0.8523, 0.8102, 0.8524, 0.8173, 0.8594, 0.8172, 0.8594, 0.8102, 0.8665, 0.8103, 0.8664, 0.8172, 0.8734, 0.8171, 0.8734, 0.8102, 0.8803, 0.8101, 0.8803, 0.817, 0.8873, 0.817, 0.8873, 0.8101, 0.8943, 0.81, 0.8943, 0.817, 0.9014, 0.8171, 0.9014, 0.81, 0.9084, 0.81, 0.9085, 0.8171, 0.9155, 0.8171, 0.9155, 0.8101, 0.9226, 0.8102, 0.9225, 0.8171, 0.9294, 0.817, 0.9295, 0.8101, 0.9364, 0.81, 0.9364, 0.817, 0.8032, 0.8032, 0.8032, 0.7962, 0.8102, 0.7962, 0.8103, 0.8033, 0.8173, 0.8033, 0.8172, 0.7962, 0.8242, 0.7962, 0.8243, 0.8033, 0.8313, 0.8032, 0.8312, 0.7962, 0.8382, 0.7962, 0.8383, 0.8032, 0.8453, 0.8032, 0.8452, 0.7961, 0.8522, 0.7961, 0.8523, 0.8031, 0.8593, 0.8032, 0.8593, 0.7961, 0.8663, 0.7961, 0.8664, 0.8032, 0.8734, 0.8031, 0.8733, 0.7961, 0.8803, 0.7961, 0.8803, 0.8031, 0.8874, 0.8031, 0.8874, 0.7962, 0.8945, 0.7962, 0.8944, 0.8031, 0.9014, 0.8031, 0.9015, 0.7961, 0.9084, 0.796, 0.9084, 0.803, 0.9154, 0.8031, 0.9154, 0.796, 0.9224, 0.796, 0.9225, 0.8031, 0.9294, 0.803, 0.9294, 0.796, 0.9364, 0.7959, 0.9364, 0.803, 0.8032, 0.7892, 0.8032, 0.7822, 0.8102, 0.7822, 0.8102, 0.7892, 0.8172, 0.7892, 0.8172, 0.7822, 0.8242, 0.7822, 0.8242, 0.7892, 0.8312, 0.7892, 0.8312, 0.7822, 0.8382, 0.7821, 0.8382, 0.7891, 0.8452, 0.7891, 0.8452, 0.7821, 0.8523, 0.7821, 0.8523, 0.7891, 0.8593, 0.7891, 0.8593, 0.7821, 0.8663, 0.7821, 0.8663, 0.7891, 0.8733, 0.7891, 0.8733, 0.7821, 0.8803, 0.7821, 0.8803, 0.7891, 0.8874, 0.7891, 0.8873, 0.7821, 0.8944, 0.7821, 0.8945, 0.7892, 0.9014, 0.7891, 0.9014, 0.782, 0.9083, 0.782, 0.9084, 0.789, 0.9154, 0.789, 0.9154, 0.782, 0.9224, 0.782, 0.9224, 0.789, 0.9294, 0.789, 0.9294, 0.782, 0.9364, 0.782, 0.9364, 0.7889, 0.9294, 0.796, 0.9294, 0.789, 0.9364, 0.7889, 0.9364, 0.7959, 0.9224, 0.796, 0.9224, 0.789, 0.9294, 0.789, 0.9294, 0.796, 0.9224, 0.789, 0.9224, 0.782, 0.9294, 0.782, 0.9294, 0.789, 0.9154, 0.796, 0.9154, 0.789, 0.9224, 0.789, 0.9224, 0.796, 0.9084, 0.796, 0.9084, 0.789, 0.9154, 0.789, 0.9154, 0.796, 0.9084, 0.789, 0.9083, 0.782, 0.9154, 0.782, 0.9154, 0.789, 0.9015, 0.7961, 0.9014, 0.7891, 0.9084, 0.789, 0.9084, 0.796, 0.8945, 0.7962, 0.8945, 0.7892, 0.9014, 0.7891, 0.9015, 0.7961, 0.8945, 0.7892, 0.8944, 0.7821, 0.9014, 0.782, 0.9014, 0.7891, 0.8874, 0.7962, 0.8874, 0.7891, 0.8945, 0.7892, 0.8945, 0.7962, 0.8803, 0.7961, 0.8803, 0.7891, 0.8874, 0.7891, 0.8874, 0.7962, 0.8803, 0.7891, 0.8803, 0.7821, 0.8873, 0.7821, 0.8874, 0.7891, 0.8733, 0.7961, 0.8733, 0.7891, 0.8803, 0.7891, 0.8803, 0.7961, 0.8663, 0.7961, 0.8663, 0.7891, 0.8733, 0.7891, 0.8733, 0.7961, 0.8663, 0.7891, 0.8663, 0.7821, 0.8733, 0.7821, 0.8733, 0.7891, 0.8593, 0.7961, 0.8593, 0.7891, 0.8663, 0.7891, 0.8663, 0.7961, 0.8522, 0.7961, 0.8523, 0.7891, 0.8593, 0.7891, 0.8593, 0.7961, 0.8523, 0.7891, 0.8523, 0.7821, 0.8593, 0.7821, 0.8593, 0.7891, 0.8452, 0.7961, 0.8452, 0.7891, 0.8523, 0.7891, 0.8522, 0.7961, 0.8382, 0.7962, 0.8382, 0.7891, 0.8452, 0.7891, 0.8452, 0.7961, 0.8382, 0.7891, 0.8382, 0.7821, 0.8452, 0.7821, 0.8452, 0.7891, 0.8312, 0.7962, 0.8312, 0.7892, 0.8382, 0.7891, 0.8382, 0.7962, 0.8242, 0.7962, 0.8242, 0.7892, 0.8312, 0.7892, 0.8312, 0.7962, 0.8242, 0.7892, 0.8242, 0.7822, 0.8312, 0.7822, 0.8312, 0.7892, 0.8172, 0.7962, 0.8172, 0.7892, 0.8242, 0.7892, 0.8242, 0.7962, 0.8102, 0.7962, 0.8102, 0.7892, 0.8172, 0.7892, 0.8172, 0.7962, 0.8102, 0.7892, 0.8102, 0.7822, 0.8172, 0.7822, 0.8172, 0.7892, 0.8032, 0.7962, 0.8032, 0.7892, 0.8102, 0.7892, 0.8102, 0.7962, 0.7962, 0.7962, 0.7962, 0.7892, 0.8032, 0.7892, 0.8032, 0.7962, 0.7962, 0.7892, 0.7962, 0.7822, 0.8032, 0.7822, 0.8032, 0.7892, 0.9295, 0.8101, 0.9294, 0.803, 0.9364, 0.803, 0.9364, 0.81, 0.9226, 0.8102, 0.9225, 0.8031, 0.9294, 0.803, 0.9295, 0.8101, 0.9225, 0.8031, 0.9224, 0.796, 0.9294, 0.796, 0.9294, 0.803, 0.9155, 0.8101, 0.9154, 0.8031, 0.9225, 0.8031, 0.9226, 0.8102, 0.9084, 0.81, 0.9084, 0.803, 0.9154, 0.8031, 0.9155, 0.8101, 0.9084, 0.803, 0.9084, 0.796, 0.9154, 0.796, 0.9154, 0.8031, 0.9014, 0.81, 0.9014, 0.8031, 0.9084, 0.803, 0.9084, 0.81, 0.8943, 0.81, 0.8944, 0.8031, 0.9014, 0.8031, 0.9014, 0.81, 0.8944, 0.8031, 0.8945, 0.7962, 0.9015, 0.7961, 0.9014, 0.8031, 0.8873, 0.8101, 0.8874, 0.8031, 0.8944, 0.8031, 0.8943, 0.81, 0.8803, 0.8101, 0.8803, 0.8031, 0.8874, 0.8031, 0.8873, 0.8101, 0.8803, 0.8031, 0.8803, 0.7961, 0.8874, 0.7962, 0.8874, 0.8031, 0.8734, 0.8102, 0.8734, 0.8031, 0.8803, 0.8031, 0.8803, 0.8101, 0.8665, 0.8103, 0.8664, 0.8032, 0.8734, 0.8031, 0.8734, 0.8102, 0.8664, 0.8032, 0.8663, 0.7961, 0.8733, 0.7961, 0.8734, 0.8031, 0.8594, 0.8102, 0.8593, 0.8032, 0.8664, 0.8032, 0.8665, 0.8103, 0.8523, 0.8102, 0.8523, 0.8031, 0.8593, 0.8032, 0.8594, 0.8102, 0.8523, 0.8031, 0.8522, 0.7961, 0.8593, 0.7961, 0.8593, 0.8032, 0.8454, 0.8102, 0.8453, 0.8032, 0.8523, 0.8031, 0.8523, 0.8102, 0.8384, 0.8103, 0.8383, 0.8032, 0.8453, 0.8032, 0.8454, 0.8102, 0.8383, 0.8032, 0.8382, 0.7962, 0.8452, 0.7961, 0.8453, 0.8032, 0.8314, 0.8103, 0.8313, 0.8032, 0.8383, 0.8032, 0.8384, 0.8103, 0.8244, 0.8103, 0.8243, 0.8033, 0.8313, 0.8032, 0.8314, 0.8103, 0.8243, 0.8033, 0.8242, 0.7962, 0.8312, 0.7962, 0.8313, 0.8032, 0.8174, 0.8103, 0.8173, 0.8033, 0.8243, 0.8033, 0.8244, 0.8103, 0.8103, 0.8103, 0.8103, 0.8033, 0.8173, 0.8033, 0.8174, 0.8103, 0.8103, 0.8033, 0.8102, 0.7962, 0.8172, 0.7962, 0.8173, 0.8033, 0.8032, 0.8103, 0.8032, 0.8032, 0.8103, 0.8033, 0.8103, 0.8103, 0.7962, 0.8102, 0.7962, 0.8032, 0.8032, 0.8032, 0.8032, 0.8103, 0.7962, 0.8032, 0.7962, 0.7962, 0.8032, 0.7962, 0.8032, 0.8032, 0.9294, 0.824, 0.9294, 0.817, 0.9364, 0.817, 0.9364, 0.8239, 0.9224, 0.824, 0.9225, 0.8171, 0.9294, 0.817, 0.9294, 0.824, 0.9225, 0.8171, 0.9226, 0.8102, 0.9295, 0.8101, 0.9294, 0.817, 0.9155, 0.8241, 0.9155, 0.8171, 0.9225, 0.8171, 0.9224, 0.824, 0.9085, 0.8242, 0.9085, 0.8171, 0.9155, 0.8171, 0.9155, 0.8241, 0.9085, 0.8171, 0.9084, 0.81, 0.9155, 0.8101, 0.9155, 0.8171, 0.9014, 0.8241, 0.9014, 0.8171, 0.9085, 0.8171, 0.9085, 0.8242, 0.8943, 0.824, 0.8943, 0.817, 0.9014, 0.8171, 0.9014, 0.8241, 0.8943, 0.817, 0.8943, 0.81, 0.9014, 0.81, 0.9014, 0.8171, 0.8873, 0.824, 0.8873, 0.817, 0.8943, 0.817, 0.8943, 0.824, 0.8803, 0.824, 0.8803, 0.817, 0.8873, 0.817, 0.8873, 0.824, 0.8803, 0.817, 0.8803, 0.8101, 0.8873, 0.8101, 0.8873, 0.817, 0.8733, 0.8241, 0.8734, 0.8171, 0.8803, 0.817, 0.8803, 0.824, 0.8663, 0.8241, 0.8664, 0.8172, 0.8734, 0.8171, 0.8733, 0.8241, 0.8664, 0.8172, 0.8665, 0.8103, 0.8734, 0.8102, 0.8734, 0.8171, 0.8594, 0.8242, 0.8594, 0.8172, 0.8664, 0.8172, 0.8663, 0.8241, 0.8525, 0.8244, 0.8524, 0.8173, 0.8594, 0.8172, 0.8594, 0.8242, 0.8524, 0.8173, 0.8523, 0.8102, 0.8594, 0.8102, 0.8594, 0.8172, 0.8455, 0.8244, 0.8454, 0.8173, 0.8524, 0.8173, 0.8525, 0.8244, 0.8385, 0.8244, 0.8384, 0.8173, 0.8454, 0.8173, 0.8455, 0.8244, 0.8384, 0.8173, 0.8384, 0.8103, 0.8454, 0.8102, 0.8454, 0.8173, 0.8315, 0.8244, 0.8314, 0.8173, 0.8384, 0.8173, 0.8385, 0.8244, 0.8245, 0.8244, 0.8245, 0.8174, 0.8314, 0.8173, 0.8315, 0.8244, 0.8245, 0.8174, 0.8244, 0.8103, 0.8314, 0.8103, 0.8314, 0.8173, 0.8175, 0.8244, 0.8174, 0.8174, 0.8245, 0.8174, 0.8245, 0.8244, 0.8105, 0.8244, 0.8104, 0.8174, 0.8174, 0.8174, 0.8175, 0.8244, 0.8104, 0.8174, 0.8103, 0.8103, 0.8174, 0.8103, 0.8174, 0.8174, 0.8033, 0.8243, 0.8033, 0.8173, 0.8104, 0.8174, 0.8105, 0.8244, 0.7962, 0.8242, 0.7962, 0.8172, 0.8033, 0.8173, 0.8033, 0.8243, 0.7962, 0.8172, 0.7962, 0.8102, 0.8032, 0.8103, 0.8033, 0.8173, 0.9295, 0.838, 0.9294, 0.831, 0.9365, 0.831, 0.9365, 0.8381, 0.9224, 0.838, 0.9224, 0.831, 0.9294, 0.831, 0.9295, 0.838, 0.9224, 0.831, 0.9224, 0.824, 0.9294, 0.824, 0.9294, 0.831, 0.9154, 0.838, 0.9154, 0.831, 0.9224, 0.831, 0.9224, 0.838, 0.9083, 0.838, 0.9084, 0.8311, 0.9154, 0.831, 0.9154, 0.838, 0.9084, 0.8311, 0.9085, 0.8242, 0.9155, 0.8241, 0.9154, 0.831, 0.9014, 0.8381, 0.9014, 0.8311, 0.9084, 0.8311, 0.9083, 0.838, 0.8945, 0.8382, 0.8944, 0.8311, 0.9014, 0.8311, 0.9014, 0.8381, 0.8944, 0.8311, 0.8943, 0.824, 0.9014, 0.8241, 0.9014, 0.8311, 0.8874, 0.8381, 0.8874, 0.8311, 0.8944, 0.8311, 0.8945, 0.8382, 0.8803, 0.8381, 0.8803, 0.8311, 0.8874, 0.8311, 0.8874, 0.8381, 0.8803, 0.8311, 0.8803, 0.824, 0.8873, 0.824, 0.8874, 0.8311, 0.8734, 0.8382, 0.8734, 0.8311, 0.8803, 0.8311, 0.8803, 0.8381, 0.8665, 0.8382, 0.8664, 0.8312, 0.8734, 0.8311, 0.8734, 0.8382, 0.8664, 0.8312, 0.8663, 0.8241, 0.8733, 0.8241, 0.8734, 0.8311, 0.8594, 0.8382, 0.8594, 0.8312, 0.8664, 0.8312, 0.8665, 0.8382, 0.8524, 0.8382, 0.8525, 0.8313, 0.8594, 0.8312, 0.8594, 0.8382, 0.8525, 0.8313, 0.8525, 0.8244, 0.8594, 0.8242, 0.8594, 0.8312, 0.8454, 0.8382, 0.8454, 0.8313, 0.8525, 0.8313, 0.8524, 0.8382, 0.8383, 0.8382, 0.8384, 0.8313, 0.8454, 0.8313, 0.8454, 0.8382, 0.8384, 0.8313, 0.8385, 0.8244, 0.8455, 0.8244, 0.8454, 0.8313, 0.8314, 0.8383, 0.8315, 0.8314, 0.8384, 0.8313, 0.8383, 0.8382, 0.8245, 0.8384, 0.8245, 0.8314, 0.8315, 0.8314, 0.8314, 0.8383, 0.8245, 0.8314, 0.8245, 0.8244, 0.8315, 0.8244, 0.8315, 0.8314, 0.8174, 0.8384, 0.8175, 0.8314, 0.8245, 0.8314, 0.8245, 0.8384, 0.8104, 0.8383, 0.8104, 0.8314, 0.8175, 0.8314, 0.8174, 0.8384, 0.8104, 0.8314, 0.8105, 0.8244, 0.8175, 0.8244, 0.8175, 0.8314, 0.8033, 0.8383, 0.8033, 0.8313, 0.8104, 0.8314, 0.8104, 0.8383, 0.7962, 0.8382, 0.7962, 0.8312, 0.8033, 0.8313, 0.8033, 0.8383, 0.7962, 0.8312, 0.7962, 0.8242, 0.8033, 0.8243, 0.8033, 0.8313, 0.9295, 0.852, 0.9295, 0.845, 0.9365, 0.8451, 0.9365, 0.8521, 0.9224, 0.852, 0.9224, 0.845, 0.9295, 0.845, 0.9295, 0.852, 0.9224, 0.845, 0.9224, 0.838, 0.9295, 0.838, 0.9295, 0.845, 0.9155, 0.8521, 0.9154, 0.845, 0.9224, 0.845, 0.9224, 0.852, 0.9085, 0.8522, 0.9084, 0.8451, 0.9154, 0.845, 0.9155, 0.8521, 0.9084, 0.8451, 0.9083, 0.838, 0.9154, 0.838, 0.9154, 0.845, 0.9015, 0.8522, 0.9015, 0.8451, 0.9084, 0.8451, 0.9085, 0.8522, 0.8945, 0.8522, 0.8945, 0.8452, 0.9015, 0.8451, 0.9015, 0.8522, 0.8945, 0.8452, 0.8945, 0.8382, 0.9014, 0.8381, 0.9015, 0.8451, 0.8876, 0.8523, 0.8875, 0.8452, 0.8945, 0.8452, 0.8945, 0.8522, 0.8807, 0.8524, 0.8805, 0.8452, 0.8875, 0.8452, 0.8876, 0.8523, 0.8805, 0.8452, 0.8803, 0.8381, 0.8874, 0.8381, 0.8875, 0.8452, 0.8736, 0.8523, 0.8735, 0.8452, 0.8805, 0.8452, 0.8807, 0.8524, 0.8665, 0.8523, 0.8665, 0.8452, 0.8735, 0.8452, 0.8736, 0.8523, 0.8665, 0.8452, 0.8665, 0.8382, 0.8734, 0.8382, 0.8735, 0.8452, 0.8595, 0.8523, 0.8595, 0.8453, 0.8665, 0.8452, 0.8665, 0.8523, 0.8525, 0.8523, 0.8524, 0.8453, 0.8595, 0.8453, 0.8595, 0.8523, 0.8524, 0.8453, 0.8524, 0.8382, 0.8594, 0.8382, 0.8595, 0.8453, 0.8455, 0.8523, 0.8454, 0.8453, 0.8524, 0.8453, 0.8525, 0.8523, 0.8385, 0.8524, 0.8384, 0.8453, 0.8454, 0.8453, 0.8455, 0.8523, 0.8384, 0.8453, 0.8383, 0.8382, 0.8454, 0.8382, 0.8454, 0.8453, 0.8315, 0.8524, 0.8314, 0.8453, 0.8384, 0.8453, 0.8385, 0.8524, 0.8245, 0.8524, 0.8245, 0.8454, 0.8314, 0.8453, 0.8315, 0.8524, 0.8245, 0.8454, 0.8245, 0.8384, 0.8314, 0.8383, 0.8314, 0.8453, 0.8173, 0.8523, 0.8174, 0.8453, 0.8245, 0.8454, 0.8245, 0.8524, 0.8102, 0.8522, 0.8103, 0.8453, 0.8174, 0.8453, 0.8173, 0.8523, 0.8103, 0.8453, 0.8104, 0.8383, 0.8174, 0.8384, 0.8174, 0.8453, 0.8032, 0.8522, 0.8032, 0.8452, 0.8103, 0.8453, 0.8102, 0.8522, 0.7961, 0.8522, 0.7961, 0.8452, 0.8032, 0.8452, 0.8032, 0.8522, 0.7961, 0.8452, 0.7962, 0.8382, 0.8033, 0.8383, 0.8032, 0.8452, 0.9294, 0.866, 0.9294, 0.859, 0.9365, 0.8591, 0.9365, 0.866, 0.9223, 0.8659, 0.9224, 0.859, 0.9294, 0.859, 0.9294, 0.866, 0.9224, 0.859, 0.9224, 0.852, 0.9295, 0.852, 0.9294, 0.859, 0.9154, 0.866, 0.9154, 0.859, 0.9224, 0.859, 0.9223, 0.8659, 0.9084, 0.866, 0.9084, 0.8591, 0.9154, 0.859, 0.9154, 0.866, 0.9084, 0.8591, 0.9085, 0.8522, 0.9155, 0.8521, 0.9154, 0.859, 0.9015, 0.8662, 0.9015, 0.8592, 0.9084, 0.8591, 0.9084, 0.866, 0.8947, 0.8663, 0.8946, 0.8593, 0.9015, 0.8592, 0.9015, 0.8662, 0.8946, 0.8593, 0.8945, 0.8522, 0.9015, 0.8522, 0.9015, 0.8592, 0.8876, 0.8663, 0.8876, 0.8593, 0.8946, 0.8593, 0.8947, 0.8663, 0.8805, 0.8662, 0.8806, 0.8593, 0.8876, 0.8593, 0.8876, 0.8663, 0.8806, 0.8593, 0.8807, 0.8524, 0.8876, 0.8523, 0.8876, 0.8593, 0.8735, 0.8662, 0.8735, 0.8593, 0.8806, 0.8593, 0.8805, 0.8662, 0.8664, 0.8662, 0.8665, 0.8592, 0.8735, 0.8593, 0.8735, 0.8662, 0.8665, 0.8592, 0.8665, 0.8523, 0.8736, 0.8523, 0.8735, 0.8593, 0.8595, 0.8663, 0.8595, 0.8593, 0.8665, 0.8592, 0.8664, 0.8662, 0.8525, 0.8663, 0.8525, 0.8593, 0.8595, 0.8593, 0.8595, 0.8663, 0.8525, 0.8593, 0.8525, 0.8523, 0.8595, 0.8523, 0.8595, 0.8593, 0.8454, 0.8663, 0.8455, 0.8593, 0.8525, 0.8593, 0.8525, 0.8663, 0.8383, 0.8662, 0.8384, 0.8593, 0.8455, 0.8593, 0.8454, 0.8663, 0.8384, 0.8593, 0.8385, 0.8524, 0.8455, 0.8523, 0.8455, 0.8593, 0.8313, 0.8662, 0.8314, 0.8593, 0.8384, 0.8593, 0.8383, 0.8662, 0.8243, 0.8662, 0.8244, 0.8593, 0.8314, 0.8593, 0.8313, 0.8662, 0.8244, 0.8593, 0.8245, 0.8524, 0.8315, 0.8524, 0.8314, 0.8593, 0.8172, 0.8662, 0.8173, 0.8592, 0.8244, 0.8593, 0.8243, 0.8662, 0.8101, 0.8661, 0.8102, 0.8592, 0.8173, 0.8592, 0.8172, 0.8662, 0.8102, 0.8592, 0.8102, 0.8522, 0.8173, 0.8523, 0.8173, 0.8592, 0.8031, 0.8661, 0.8031, 0.8592, 0.8102, 0.8592, 0.8101, 0.8661, 0.7961, 0.8661, 0.7961, 0.8592, 0.8031, 0.8592, 0.8031, 0.8661, 0.7961, 0.8592, 0.7961, 0.8522, 0.8032, 0.8522, 0.8031, 0.8592, 0.9294, 0.88, 0.9294, 0.873, 0.9365, 0.873, 0.9365, 0.88, 0.9224, 0.88, 0.9224, 0.8729, 0.9294, 0.873, 0.9294, 0.88, 0.9224, 0.8729, 0.9223, 0.8659, 0.9294, 0.866, 0.9294, 0.873, 0.9153, 0.88, 0.9153, 0.873, 0.9224, 0.8729, 0.9224, 0.88, 0.9083, 0.88, 0.9083, 0.873, 0.9153, 0.873, 0.9153, 0.88, 0.9083, 0.873, 0.9084, 0.866, 0.9154, 0.866, 0.9153, 0.873, 0.9014, 0.8801, 0.9015, 0.8731, 0.9083, 0.873, 0.9083, 0.88, 0.8945, 0.8802, 0.8946, 0.8733, 0.9015, 0.8731, 0.9014, 0.8801, 0.8946, 0.8733, 0.8947, 0.8663, 0.9015, 0.8662, 0.9015, 0.8731, 0.8875, 0.8802, 0.8875, 0.8732, 0.8946, 0.8733, 0.8945, 0.8802, 0.8804, 0.8801, 0.8805, 0.8732, 0.8875, 0.8732, 0.8875, 0.8802, 0.8805, 0.8732, 0.8805, 0.8662, 0.8876, 0.8663, 0.8875, 0.8732, 0.8734, 0.8802, 0.8734, 0.8732, 0.8805, 0.8732, 0.8804, 0.8801, 0.8664, 0.8802, 0.8664, 0.8732, 0.8734, 0.8732, 0.8734, 0.8802, 0.8664, 0.8732, 0.8664, 0.8662, 0.8735, 0.8662, 0.8734, 0.8732, 0.8594, 0.8802, 0.8594, 0.8732, 0.8664, 0.8732, 0.8664, 0.8802, 0.8524, 0.8803, 0.8525, 0.8733, 0.8594, 0.8732, 0.8594, 0.8802, 0.8525, 0.8733, 0.8525, 0.8663, 0.8595, 0.8663, 0.8594, 0.8732, 0.8454, 0.8802, 0.8454, 0.8732, 0.8525, 0.8733, 0.8524, 0.8803, 0.8383, 0.8801, 0.8383, 0.8732, 0.8454, 0.8732, 0.8454, 0.8802, 0.8383, 0.8732, 0.8383, 0.8662, 0.8454, 0.8663, 0.8454, 0.8732, 0.8314, 0.8803, 0.8314, 0.8733, 0.8383, 0.8732, 0.8383, 0.8801, 0.8246, 0.8805, 0.8244, 0.8733, 0.8314, 0.8733, 0.8314, 0.8803, 0.8244, 0.8733, 0.8243, 0.8662, 0.8313, 0.8662, 0.8314, 0.8733, 0.8174, 0.8803, 0.8173, 0.8732, 0.8244, 0.8733, 0.8246, 0.8805, 0.8102, 0.8802, 0.8102, 0.8732, 0.8173, 0.8732, 0.8174, 0.8803, 0.8102, 0.8732, 0.8101, 0.8661, 0.8172, 0.8662, 0.8173, 0.8732, 0.8032, 0.8802, 0.8031, 0.8731, 0.8102, 0.8732, 0.8102, 0.8802, 0.7961, 0.8801, 0.7961, 0.8731, 0.8031, 0.8731, 0.8032, 0.8802, 0.7961, 0.8731, 0.7961, 0.8661, 0.8031, 0.8661, 0.8031, 0.8731, 0.9295, 0.894, 0.9294, 0.887, 0.9364, 0.887, 0.9364, 0.8939, 0.9225, 0.8941, 0.9224, 0.887, 0.9294, 0.887, 0.9295, 0.894, 0.9224, 0.887, 0.9224, 0.88, 0.9294, 0.88, 0.9294, 0.887, 0.9154, 0.894, 0.9154, 0.887, 0.9224, 0.887, 0.9225, 0.8941, 0.9083, 0.8939, 0.9083, 0.8869, 0.9154, 0.887, 0.9154, 0.894, 0.9083, 0.8869, 0.9083, 0.88, 0.9153, 0.88, 0.9154, 0.887, 0.9013, 0.894, 0.9014, 0.887, 0.9083, 0.8869, 0.9083, 0.8939, 0.8943, 0.894, 0.8944, 0.8871, 0.9014, 0.887, 0.9013, 0.894, 0.8944, 0.8871, 0.8945, 0.8802, 0.9014, 0.8801, 0.9014, 0.887, 0.8874, 0.8941, 0.8874, 0.8871, 0.8944, 0.8871, 0.8943, 0.894, 0.8805, 0.8942, 0.8804, 0.8872, 0.8874, 0.8871, 0.8874, 0.8941, 0.8804, 0.8872, 0.8804, 0.8801, 0.8875, 0.8802, 0.8874, 0.8871, 0.8734, 0.8942, 0.8734, 0.8872, 0.8804, 0.8872, 0.8805, 0.8942, 0.8664, 0.8942, 0.8664, 0.8872, 0.8734, 0.8872, 0.8734, 0.8942, 0.8664, 0.8872, 0.8664, 0.8802, 0.8734, 0.8802, 0.8734, 0.8872, 0.8594, 0.8942, 0.8594, 0.8872, 0.8664, 0.8872, 0.8664, 0.8942, 0.8524, 0.8943, 0.8524, 0.8873, 0.8594, 0.8872, 0.8594, 0.8942, 0.8524, 0.8873, 0.8524, 0.8803, 0.8594, 0.8802, 0.8594, 0.8872, 0.8453, 0.8942, 0.8453, 0.8872, 0.8524, 0.8873, 0.8524, 0.8943, 0.8382, 0.8941, 0.8383, 0.8871, 0.8453, 0.8872, 0.8453, 0.8942, 0.8383, 0.8871, 0.8383, 0.8801, 0.8454, 0.8802, 0.8453, 0.8872, 0.8313, 0.8942, 0.8314, 0.8873, 0.8383, 0.8871, 0.8382, 0.8941, 0.8244, 0.8943, 0.8245, 0.8874, 0.8314, 0.8873, 0.8313, 0.8942, 0.8245, 0.8874, 0.8246, 0.8805, 0.8314, 0.8803, 0.8314, 0.8873, 0.8173, 0.8943, 0.8174, 0.8873, 0.8245, 0.8874, 0.8244, 0.8943, 0.8103, 0.8943, 0.8103, 0.8872, 0.8174, 0.8873, 0.8173, 0.8943, 0.8103, 0.8872, 0.8102, 0.8802, 0.8174, 0.8803, 0.8174, 0.8873, 0.8032, 0.8942, 0.8032, 0.8872, 0.8103, 0.8872, 0.8103, 0.8943, 0.7961, 0.8942, 0.7961, 0.8871, 0.8032, 0.8872, 0.8032, 0.8942, 0.7961, 0.8871, 0.7961, 0.8801, 0.8032, 0.8802, 0.8032, 0.8872, 0.9294, 0.908, 0.9294, 0.901, 0.9365, 0.901, 0.9365, 0.908, 0.9223, 0.9079, 0.9224, 0.901, 0.9294, 0.901, 0.9294, 0.908, 0.9224, 0.901, 0.9225, 0.8941, 0.9295, 0.894, 0.9294, 0.901, 0.9153, 0.9079, 0.9154, 0.901, 0.9224, 0.901, 0.9223, 0.9079, 0.9083, 0.908, 0.9083, 0.9009, 0.9154, 0.901, 0.9153, 0.9079, 0.9083, 0.9009, 0.9083, 0.8939, 0.9154, 0.894, 0.9154, 0.901, 0.9015, 0.9081, 0.9014, 0.9011, 0.9083, 0.9009, 0.9083, 0.908, 0.8947, 0.9083, 0.8945, 0.9012, 0.9014, 0.9011, 0.9015, 0.9081, 0.8945, 0.9012, 0.8943, 0.894, 0.9013, 0.894, 0.9014, 0.9011, 0.8877, 0.9083, 0.8875, 0.9012, 0.8945, 0.9012, 0.8947, 0.9083, 0.8806, 0.9083, 0.8806, 0.9013, 0.8875, 0.9012, 0.8877, 0.9083, 0.8806, 0.9013, 0.8805, 0.8942, 0.8874, 0.8941, 0.8875, 0.9012, 0.8736, 0.9083, 0.8735, 0.9013, 0.8806, 0.9013, 0.8806, 0.9083, 0.8666, 0.9084, 0.8665, 0.9013, 0.8735, 0.9013, 0.8736, 0.9083, 0.8665, 0.9013, 0.8664, 0.8942, 0.8734, 0.8942, 0.8735, 0.9013, 0.8595, 0.9083, 0.8595, 0.9013, 0.8665, 0.9013, 0.8666, 0.9084, 0.8524, 0.9082, 0.8524, 0.9012, 0.8595, 0.9013, 0.8595, 0.9083, 0.8524, 0.9012, 0.8524, 0.8943, 0.8594, 0.8942, 0.8595, 0.9013, 0.8453, 0.9082, 0.8453, 0.9012, 0.8524, 0.9012, 0.8524, 0.9082, 0.8382, 0.9081, 0.8382, 0.9011, 0.8453, 0.9012, 0.8453, 0.9082, 0.8382, 0.9011, 0.8382, 0.8941, 0.8453, 0.8942, 0.8453, 0.9012, 0.8314, 0.9083, 0.8313, 0.9012, 0.8382, 0.9011, 0.8382, 0.9081, 0.8246, 0.9084, 0.8245, 0.9014, 0.8313, 0.9012, 0.8314, 0.9083, 0.8245, 0.9014, 0.8244, 0.8943, 0.8313, 0.8942, 0.8313, 0.9012, 0.8175, 0.9084, 0.8174, 0.9013, 0.8245, 0.9014, 0.8246, 0.9084, 0.8103, 0.9083, 0.8103, 0.9013, 0.8174, 0.9013, 0.8175, 0.9084, 0.8103, 0.9013, 0.8103, 0.8943, 0.8173, 0.8943, 0.8174, 0.9013, 0.8032, 0.9082, 0.8032, 0.9012, 0.8103, 0.9013, 0.8103, 0.9083, 0.7961, 0.9081, 0.7961, 0.9012, 0.8032, 0.9012, 0.8032, 0.9082, 0.7961, 0.9012, 0.7961, 0.8942, 0.8032, 0.8942, 0.8032, 0.9012, 0.9293, 0.9219, 0.9294, 0.9149, 0.9364, 0.915, 0.9363, 0.9219, 0.9223, 0.9218, 0.9223, 0.9149, 0.9294, 0.9149, 0.9293, 0.9219, 0.9223, 0.9149, 0.9223, 0.9079, 0.9294, 0.908, 0.9294, 0.9149, 0.9153, 0.9219, 0.9153, 0.9149, 0.9223, 0.9149, 0.9223, 0.9218, 0.9083, 0.9219, 0.9083, 0.9149, 0.9153, 0.9149, 0.9153, 0.9219, 0.9083, 0.9149, 0.9083, 0.908, 0.9153, 0.9079, 0.9153, 0.9149, 0.9014, 0.922, 0.9014, 0.9151, 0.9083, 0.9149, 0.9083, 0.9219, 0.8945, 0.9221, 0.8946, 0.9152, 0.9014, 0.9151, 0.9014, 0.922, 0.8946, 0.9152, 0.8947, 0.9083, 0.9015, 0.9081, 0.9014, 0.9151, 0.8876, 0.9222, 0.8876, 0.9153, 0.8946, 0.9152, 0.8945, 0.9221, 0.8806, 0.9223, 0.8806, 0.9153, 0.8876, 0.9153, 0.8876, 0.9222, 0.8806, 0.9153, 0.8806, 0.9083, 0.8877, 0.9083, 0.8876, 0.9153, 0.8735, 0.9222, 0.8736, 0.9153, 0.8806, 0.9153, 0.8806, 0.9223, 0.8664, 0.9222, 0.8665, 0.9153, 0.8736, 0.9153, 0.8735, 0.9222, 0.8665, 0.9153, 0.8666, 0.9084, 0.8736, 0.9083, 0.8736, 0.9153, 0.8593, 0.9221, 0.8594, 0.9152, 0.8665, 0.9153, 0.8664, 0.9222, 0.8522, 0.9221, 0.8523, 0.9152, 0.8594, 0.9152, 0.8593, 0.9221, 0.8523, 0.9152, 0.8524, 0.9082, 0.8595, 0.9083, 0.8594, 0.9152, 0.8452, 0.9221, 0.8453, 0.9151, 0.8523, 0.9152, 0.8522, 0.9221, 0.8382, 0.922, 0.8382, 0.9151, 0.8453, 0.9151, 0.8452, 0.9221, 0.8382, 0.9151, 0.8382, 0.9081, 0.8453, 0.9082, 0.8453, 0.9151, 0.8313, 0.9222, 0.8313, 0.9152, 0.8382, 0.9151, 0.8382, 0.922, 0.8244, 0.9223, 0.8245, 0.9153, 0.8313, 0.9152, 0.8313, 0.9222, 0.8245, 0.9153, 0.8246, 0.9084, 0.8314, 0.9083, 0.8313, 0.9152, 0.8173, 0.9222, 0.8174, 0.9153, 0.8245, 0.9153, 0.8244, 0.9223, 0.8103, 0.9222, 0.8103, 0.9153, 0.8174, 0.9153, 0.8173, 0.9222, 0.8103, 0.9153, 0.8103, 0.9083, 0.8175, 0.9084, 0.8174, 0.9153, 0.8032, 0.9222, 0.8032, 0.9152, 0.8103, 0.9153, 0.8103, 0.9222, 0.7961, 0.9221, 0.7961, 0.9151, 0.8032, 0.9152, 0.8032, 0.9222, 0.7961, 0.9151, 0.7961, 0.9081, 0.8032, 0.9082, 0.8032, 0.9152, 0.9293, 0.9358, 0.9293, 0.9288, 0.9363, 0.9288, 0.9363, 0.9358, 0.9222, 0.9358, 0.9223, 0.9288, 0.9293, 0.9288, 0.9293, 0.9358, 0.9223, 0.9288, 0.9223, 0.9218, 0.9293, 0.9219, 0.9293, 0.9288, 0.9152, 0.9358, 0.9153, 0.9289, 0.9223, 0.9288, 0.9222, 0.9358, 0.9082, 0.9359, 0.9083, 0.9289, 0.9153, 0.9289, 0.9152, 0.9358, 0.9083, 0.9289, 0.9083, 0.9219, 0.9153, 0.9219, 0.9153, 0.9289, 0.9012, 0.9359, 0.9013, 0.929, 0.9083, 0.9289, 0.9082, 0.9359, 0.8943, 0.9359, 0.8944, 0.929, 0.9013, 0.929, 0.9012, 0.9359, 0.8944, 0.929, 0.8945, 0.9221, 0.9014, 0.922, 0.9013, 0.929, 0.8873, 0.936, 0.8874, 0.9291, 0.8944, 0.929, 0.8943, 0.9359, 0.8803, 0.936, 0.8805, 0.9292, 0.8874, 0.9291, 0.8873, 0.936, 0.8805, 0.9292, 0.8806, 0.9223, 0.8876, 0.9222, 0.8874, 0.9291, 0.8732, 0.936, 0.8734, 0.9291, 0.8805, 0.9292, 0.8803, 0.936, 0.8662, 0.936, 0.8663, 0.9291, 0.8734, 0.9291, 0.8732, 0.936, 0.8663, 0.9291, 0.8664, 0.9222, 0.8735, 0.9222, 0.8734, 0.9291, 0.8592, 0.936, 0.8593, 0.929, 0.8663, 0.9291, 0.8662, 0.936, 0.8521, 0.936, 0.8522, 0.929, 0.8593, 0.929, 0.8592, 0.936, 0.8522, 0.929, 0.8522, 0.9221, 0.8593, 0.9221, 0.8593, 0.929, 0.8451, 0.936, 0.8452, 0.929, 0.8522, 0.929, 0.8521, 0.936, 0.8381, 0.936, 0.8381, 0.929, 0.8452, 0.929, 0.8451, 0.936, 0.8381, 0.929, 0.8382, 0.922, 0.8452, 0.9221, 0.8452, 0.929, 0.8311, 0.936, 0.8312, 0.9291, 0.8381, 0.929, 0.8381, 0.936, 0.8241, 0.9361, 0.8242, 0.9292, 0.8312, 0.9291, 0.8311, 0.936, 0.8242, 0.9292, 0.8244, 0.9223, 0.8313, 0.9222, 0.8312, 0.9291, 0.8172, 0.9361, 0.8173, 0.9292, 0.8242, 0.9292, 0.8241, 0.9361, 0.8103, 0.9362, 0.8103, 0.9292, 0.8173, 0.9292, 0.8172, 0.9361, 0.8103, 0.9292, 0.8103, 0.9222, 0.8173, 0.9222, 0.8173, 0.9292, 0.8032, 0.9362, 0.8032, 0.9292, 0.8103, 0.9292, 0.8103, 0.9362, 0.7961, 0.9361, 0.7961, 0.9291, 0.8032, 0.9292, 0.8032, 0.9362, 0.7961, 0.9291, 0.7961, 0.9221, 0.8032, 0.9222, 0.8032, 0.9292, 0.9434, 0.8099, 0.9434, 0.8029, 0.9504, 0.8029, 0.9504, 0.8099, 0.9364, 0.81, 0.9364, 0.803, 0.9434, 0.8029, 0.9434, 0.8099, 0.9364, 0.803, 0.9364, 0.7959, 0.9434, 0.7959, 0.9434, 0.8029, 0.9434, 0.8239, 0.9434, 0.8169, 0.9504, 0.8169, 0.9504, 0.8239, 0.9364, 0.8239, 0.9364, 0.817, 0.9434, 0.8169, 0.9434, 0.8239, 0.9364, 0.817, 0.9364, 0.81, 0.9434, 0.8099, 0.9434, 0.8169, 0.9435, 0.838, 0.9434, 0.831, 0.9504, 0.8309, 0.9504, 0.8379, 0.9365, 0.8381, 0.9365, 0.831, 0.9434, 0.831, 0.9435, 0.838, 0.9365, 0.831, 0.9364, 0.8239, 0.9434, 0.8239, 0.9434, 0.831, 0.9435, 0.852, 0.9435, 0.845, 0.9504, 0.8449, 0.9504, 0.8519, 0.9365, 0.8521, 0.9365, 0.8451, 0.9435, 0.845, 0.9435, 0.852, 0.9365, 0.8451, 0.9365, 0.8381, 0.9435, 0.838, 0.9435, 0.845, 0.9435, 0.866, 0.9435, 0.859, 0.9504, 0.8589, 0.9504, 0.8659, 0.9365, 0.866, 0.9365, 0.8591, 0.9435, 0.859, 0.9435, 0.866, 0.9365, 0.8591, 0.9365, 0.8521, 0.9435, 0.852, 0.9435, 0.859, 0.9434, 0.88, 0.9434, 0.873, 0.9504, 0.8729, 0.9504, 0.8799, 0.9365, 0.88, 0.9365, 0.873, 0.9434, 0.873, 0.9434, 0.88, 0.9365, 0.873, 0.9365, 0.866, 0.9435, 0.866, 0.9434, 0.873, 0.9434, 0.8939, 0.9434, 0.8869, 0.9503, 0.8868, 0.9503, 0.8938, 0.9364, 0.8939, 0.9364, 0.887, 0.9434, 0.8869, 0.9434, 0.8939, 0.9364, 0.887, 0.9365, 0.88, 0.9434, 0.88, 0.9434, 0.8869, 0.9434, 0.9079, 0.9434, 0.9009, 0.9503, 0.9008, 0.9504, 0.9078, 0.9365, 0.908, 0.9365, 0.901, 0.9434, 0.9009, 0.9434, 0.9079, 0.9365, 0.901, 0.9364, 0.8939, 0.9434, 0.8939, 0.9434, 0.9009, 0.9433, 0.9218, 0.9434, 0.9149, 0.9503, 0.9148, 0.9503, 0.9218, 0.9363, 0.9219, 0.9364, 0.915, 0.9434, 0.9149, 0.9433, 0.9218, 0.9364, 0.915, 0.9365, 0.908, 0.9434, 0.9079, 0.9434, 0.9149, 0.9433, 0.9358, 0.9433, 0.9288, 0.9503, 0.9288, 0.9503, 0.9358, 0.9363, 0.9358, 0.9363, 0.9288, 0.9433, 0.9288, 0.9433, 0.9358, 0.9363, 0.9288, 0.9363, 0.9219, 0.9433, 0.9218, 0.9433, 0.9288, 0.9434, 0.7959, 0.9434, 0.7889, 0.9504, 0.7889, 0.9504, 0.7959, 0.9364, 0.7959, 0.9364, 0.7889, 0.9434, 0.7889, 0.9434, 0.7959, 0.9364, 0.7889, 0.9364, 0.782, 0.9434, 0.7819, 0.9434, 0.7889])
me_plane.materials.append(mat_peppermaterial)
me_plane.use_remesh_preserve_volume = False
me_plane.use_remesh_preserve_attributes = False
me_plane.use_mirror_vertex_groups = False
me_plane.update()
me_icosphere_001 = bpy.data.meshes.new('Icosphere.001')
me_icosphere_001.from_pydata([(0.0, 0.0, -1.0), (0.7236, -0.5257, -0.4472), (-0.2764, -0.8506, -0.4472), (-0.8944, 0.0, -0.4472), (-0.2764, 0.8506, -0.4472), (0.7236, 0.5257, -0.4472), (0.2764, -0.8506, 0.4472), (-0.7236, -0.5257, 0.4472), (-0.7236, 0.5257, 0.4472), (0.2764, 0.8506, 0.4472), (0.8944, 0.0, 0.4472), (0.0, 0.0, 0.5349), (-0.1625, -0.5, -0.8507), (0.4253, -0.309, -0.8507), (0.2629, -0.809, -0.5257), (0.8506, 0.0, -0.5257), (0.4253, 0.309, -0.8507), (-0.5257, 0.0, -0.8507), (-0.6882, -0.5, -0.5257), (-0.1625, 0.5, -0.8507), (-0.6882, 0.5, -0.5257), (0.2629, 0.809, -0.5257), (0.9511, -0.309, 0.0), (0.9511, 0.309, 0.0), (0.0, -1.0, 0.0), (0.5878, -0.809, 0.0), (-0.9511, -0.309, 0.0), (-0.5878, -0.809, 0.0), (-0.5878, 0.809, 0.0), (-0.9511, 0.309, 0.0), (0.5878, 0.809, 0.0), (0.0, 1.0, 0.0), (0.6882, -0.5, 0.5257), (-0.2629, -0.809, 0.5257), (-0.8506, 0.0, 0.5257), (-0.2629, 0.809, 0.5257), (0.6882, 0.5, 0.5257), (0.1625, -0.5, 0.8159), (0.5257, 0.0, 0.8159), (-0.4253, -0.309, 0.8159), (-0.4253, 0.309, 0.8159), (0.1625, 0.5, 0.8159)], [], [(0, 13, 12), (1, 13, 15), (0, 12, 17), (0, 17, 19), (0, 19, 16), (1, 15, 22), (2, 14, 24), (3, 18, 26), (4, 20, 28), (5, 21, 30), (1, 22, 25), (2, 24, 27), (3, 26, 29), (4, 28, 31), (5, 30, 23), (6, 32, 37), (7, 33, 39), (8, 34, 40), (9, 35, 41), (10, 36, 38), (38, 41, 11), (38, 36, 41), (36, 9, 41), (41, 40, 11), (41, 35, 40), (35, 8, 40), (40, 39, 11), (40, 34, 39), (34, 7, 39), (39, 37, 11), (39, 33, 37), (33, 6, 37), (37, 38, 11), (37, 32, 38), (32, 10, 38), (23, 36, 10), (23, 30, 36), (30, 9, 36), (31, 35, 9), (31, 28, 35), (28, 8, 35), (29, 34, 8), (29, 26, 34), (26, 7, 34), (27, 33, 7), (27, 24, 33), (24, 6, 33), (25, 32, 6), (25, 22, 32), (22, 10, 32), (30, 31, 9), (30, 21, 31), (21, 4, 31), (28, 29, 8), (28, 20, 29), (20, 3, 29), (26, 27, 7), (26, 18, 27), (18, 2, 27), (24, 25, 6), (24, 14, 25), (14, 1, 25), (22, 23, 10), (22, 15, 23), (15, 5, 23), (16, 21, 5), (16, 19, 21), (19, 4, 21), (19, 20, 4), (19, 17, 20), (17, 3, 20), (17, 18, 3), (17, 12, 18), (12, 2, 18), (15, 16, 5), (15, 13, 16), (13, 0, 16), (12, 14, 2), (12, 13, 14), (13, 1, 14)])
_uv = me_icosphere_001.uv_layers.new(name='UVMap')
_uv.uv.foreach_set('vector', [0.5965, 0.8924, 0.5887, 0.8748, 0.6074, 0.8783, 0.5792, 0.8599, 0.5887, 0.8748, 0.5678, 0.8748, 0.5965, 0.8924, 0.6074, 0.8783, 0.6083, 0.8997, 0.5965, 0.8924, 0.6083, 0.8997, 0.5901, 0.9093, 0.5965, 0.8924, 0.5901, 0.9093, 0.578, 0.8939, 0.5792, 0.8599, 0.5678, 0.8748, 0.5634, 0.8592, 0.6248, 0.8451, 0.6192, 0.8552, 0.6093, 0.8373, 0.656, 0.8262, 0.6413, 0.8373, 0.6413, 0.8151, 0.6677, 0.8718, 0.6862, 0.8711, 0.6749, 0.8898, 0.6548, 0.8843, 0.6561, 0.9022, 0.6401, 0.8954, 0.7036, 0.8264, 0.6899, 0.8388, 0.6892, 0.8169, 0.6248, 0.8451, 0.6093, 0.8373, 0.623, 0.8262, 0.656, 0.8262, 0.6413, 0.8151, 0.6573, 0.8083, 0.6677, 0.8718, 0.6749, 0.8898, 0.6563, 0.8855, 0.6548, 0.8843, 0.6401, 0.8954, 0.6401, 0.8732, 0.6721, 0.8093, 0.6713, 0.8288, 0.6573, 0.8165, 0.6093, 0.8457, 0.599, 0.8592, 0.5935, 0.848, 0.5946, 0.8139, 0.6048, 0.8302, 0.5848, 0.8293, 0.561, 0.8117, 0.5764, 0.8102, 0.565, 0.828, 0.6236, 0.8654, 0.6218, 0.8843, 0.6093, 0.8732, 0.5614, 0.8459, 0.565, 0.828, 0.5799, 0.8369, 0.6093, 0.8732, 0.6218, 0.8843, 0.6093, 0.8954, 0.6218, 0.8843, 0.6236, 0.9031, 0.6093, 0.8954, 0.6698, 0.905, 0.6698, 0.925, 0.6561, 0.9199, 0.565, 0.828, 0.5764, 0.8102, 0.5848, 0.8293, 0.5764, 0.8102, 0.5946, 0.8139, 0.5848, 0.8293, 0.6698, 0.925, 0.6635, 0.9399, 0.6561, 0.9199, 0.5848, 0.8293, 0.6048, 0.8302, 0.5935, 0.848, 0.6048, 0.8302, 0.6093, 0.8457, 0.5935, 0.848, 0.5935, 0.848, 0.579, 0.8583, 0.5799, 0.8369, 0.5935, 0.848, 0.599, 0.8592, 0.579, 0.8583, 0.6647, 0.7972, 0.6721, 0.8093, 0.6573, 0.8165, 0.579, 0.8583, 0.5614, 0.8459, 0.5799, 0.8369, 0.6573, 0.8165, 0.6713, 0.8288, 0.658, 0.8384, 0.6713, 0.8288, 0.6732, 0.8466, 0.658, 0.8384, 0.6401, 0.8732, 0.6218, 0.8843, 0.6236, 0.8654, 0.6401, 0.8732, 0.6401, 0.8954, 0.6218, 0.8843, 0.6401, 0.8954, 0.6236, 0.9031, 0.6218, 0.8843, 0.572, 0.7972, 0.5764, 0.8102, 0.561, 0.8117, 0.6563, 0.8855, 0.6749, 0.8898, 0.6658, 0.905, 0.6749, 0.8898, 0.6839, 0.905, 0.6658, 0.905, 0.6093, 0.8108, 0.6048, 0.8302, 0.5946, 0.8139, 0.6573, 0.8083, 0.6413, 0.8151, 0.639, 0.7972, 0.6413, 0.8151, 0.6248, 0.8074, 0.639, 0.7972, 0.623, 0.8262, 0.6093, 0.8151, 0.6248, 0.8074, 0.623, 0.8262, 0.6093, 0.8373, 0.6093, 0.8151, 0.6851, 0.7974, 0.6721, 0.8093, 0.6647, 0.7972, 0.6892, 0.8169, 0.6713, 0.8288, 0.6721, 0.8093, 0.6892, 0.8169, 0.6899, 0.8388, 0.6713, 0.8288, 0.6899, 0.8388, 0.6732, 0.8466, 0.6713, 0.8288, 0.6401, 0.8954, 0.6378, 0.9133, 0.6236, 0.9031, 0.6401, 0.8954, 0.6561, 0.9022, 0.6378, 0.9133, 0.6561, 0.8642, 0.6677, 0.8718, 0.6563, 0.8855, 0.6749, 0.8898, 0.6958, 0.8906, 0.6839, 0.905, 0.6749, 0.8898, 0.6862, 0.8711, 0.6958, 0.8906, 0.6862, 0.8711, 0.7032, 0.8732, 0.6958, 0.8906, 0.6413, 0.8151, 0.623, 0.8262, 0.6248, 0.8074, 0.6413, 0.8151, 0.6413, 0.8373, 0.623, 0.8262, 0.6413, 0.8373, 0.6248, 0.8451, 0.623, 0.8262, 0.6851, 0.7974, 0.6892, 0.8169, 0.6721, 0.8093, 0.6851, 0.7974, 0.7036, 0.8074, 0.6892, 0.8169, 0.7036, 0.8074, 0.7036, 0.8264, 0.6892, 0.8169, 0.6378, 0.8552, 0.6401, 0.8732, 0.6236, 0.8654, 0.6378, 0.8552, 0.6561, 0.8663, 0.6401, 0.8732, 0.6561, 0.8663, 0.6548, 0.8843, 0.6401, 0.8732, 0.578, 0.8939, 0.5692, 0.9093, 0.561, 0.8924, 0.578, 0.8939, 0.5901, 0.9093, 0.5692, 0.9093, 0.6746, 0.8552, 0.6677, 0.8718, 0.6561, 0.8642, 0.6746, 0.8552, 0.6862, 0.8711, 0.6677, 0.8718, 0.6746, 0.8552, 0.6955, 0.856, 0.6862, 0.8711, 0.6955, 0.856, 0.7032, 0.8732, 0.6862, 0.8711, 0.6573, 0.8442, 0.6413, 0.8373, 0.656, 0.8262, 0.6573, 0.8442, 0.639, 0.8552, 0.6413, 0.8373, 0.639, 0.8552, 0.6248, 0.8451, 0.6413, 0.8373, 0.5678, 0.8748, 0.578, 0.8939, 0.561, 0.8924, 0.5678, 0.8748, 0.5887, 0.8748, 0.578, 0.8939, 0.5887, 0.8748, 0.5965, 0.8924, 0.578, 0.8939, 0.639, 0.8552, 0.6192, 0.8552, 0.6248, 0.8451, 0.6074, 0.8783, 0.5887, 0.8748, 0.5972, 0.8592, 0.5887, 0.8748, 0.5792, 0.8599, 0.5972, 0.8592])
me_icosphere_001.materials.append(mat_peppermaterial)
me_icosphere_001.use_remesh_preserve_volume = False
me_icosphere_001.use_remesh_preserve_attributes = False
me_icosphere_001.use_mirror_vertex_groups = False
me_icosphere_001.update()
me_icosphere = bpy.data.meshes.new('Icosphere')
me_icosphere.from_pydata([(-1.11e-16, 4.441e-16, -0.7943), (0.7236, -0.5257, -0.3552), (-0.2764, -0.8506, -0.3552), (-0.8944, 4.441e-16, -0.3552), (-0.2764, 0.8506, -0.3552), (0.7236, 0.5257, -0.3552), (0.2764, -0.8506, 0.3552), (-0.7236, -0.5257, 0.3552), (-0.7236, 0.5257, 0.3552), (0.2764, 0.8506, 0.3552), (0.8944, 4.441e-16, 0.3552), (-1.11e-16, 4.441e-16, 0.7943), (-0.1625, -0.5, -0.6757), (0.4253, -0.309, -0.6757), (0.2629, -0.809, -0.4176), (0.8506, 4.441e-16, -0.4176), (0.4253, 0.309, -0.6757), (-0.5257, 4.441e-16, -0.6757), (-0.6882, -0.5, -0.4176), (-0.1625, 0.5, -0.6757), (-0.6882, 0.5, -0.4176), (0.2629, 0.809, -0.4176), (0.9511, -0.309, 2.919e-10), (0.9511, 0.309, 2.919e-10), (-1.11e-16, -1.0, 2.919e-10), (0.5878, -0.809, 2.919e-10), (-0.9511, -0.309, 2.919e-10), (-0.5878, -0.809, 2.919e-10), (-0.5878, 0.809, 2.919e-10), (-0.9511, 0.309, 2.919e-10), (0.5878, 0.809, 2.919e-10), (-1.11e-16, 1.0, 2.919e-10), (0.6882, -0.5, 0.4176), (-0.2629, -0.809, 0.4176), (-0.8506, 4.441e-16, 0.4176), (-0.2629, 0.809, 0.4176), (0.6882, 0.5, 0.4176), (0.1625, -0.5, 0.6757), (0.5257, 4.441e-16, 0.6757), (-0.4253, -0.309, 0.6757), (-0.4253, 0.309, 0.6757), (0.1625, 0.5, 0.6757), (-1.365e-07, 0.5615, 0.5519), (-0.33, 0.4543, 0.5519), (-0.534, 0.1735, 0.5519), (-0.534, -0.1735, 0.5519), (-0.33, -0.4543, 0.5519), (-8.746e-08, -0.5615, 0.5519), (0.33, -0.4543, 0.5519), (0.534, -0.1735, 0.5519), (0.534, 0.1735, 0.5519), (0.33, 0.4543, 0.5519), (-1.365e-07, 0.5615, 0.6942), (-0.33, 0.4543, 0.6942), (-0.534, 0.1735, 0.6942), (-0.534, -0.1735, 0.6942), (-0.33, -0.4543, 0.6942), (-8.746e-08, -0.5615, 0.6942), (0.33, -0.4543, 0.6942), (0.534, -0.1735, 0.6942), (0.534, 0.1735, 0.6942), (0.33, 0.4543, 0.6942), (-1.266e-07, 0.4431, 0.796), (-0.2604, 0.3585, 0.796), (-0.4214, 0.1369, 0.796), (-0.4214, -0.1369, 0.796), (-0.2604, -0.3585, 0.796), (-8.783e-08, -0.4431, 0.796), (0.2604, -0.3585, 0.796), (0.4214, -0.1369, 0.796), (0.4214, 0.1369, 0.796), (0.2604, 0.3585, 0.796), (-1.066e-07, 0.1289, 0.8715), (-0.07578, 0.1043, 0.8715), (-0.1226, 0.03984, 0.8715), (-0.1226, -0.03984, 0.8715), (-0.07578, -0.1043, 0.8715), (-9.529e-08, -0.1289, 0.8715), (0.07578, -0.1043, 0.8715), (0.1226, -0.03984, 0.8715), (0.1226, 0.03984, 0.8715), (0.07578, 0.1043, 0.8715), (-1.038e-07, 0.08523, 0.8331), (-0.0501, 0.06895, 0.8331), (-0.08106, 0.02634, 0.8331), (-0.08106, -0.02634, 0.8331), (-0.0501, -0.06895, 0.8331), (-9.632e-08, -0.08523, 0.8331), (0.0501, -0.06895, 0.8331), (0.08106, -0.02634, 0.8331), (0.08106, 0.02634, 0.8331), (0.0501, 0.06895, 0.8331), (-0.1029, 0.02865, 1.178), (-0.153, 0.01237, 1.178), (-0.184, -0.03024, 1.178), (-0.184, -0.08292, 1.178), (-0.153, -0.1255, 1.178), (-0.1029, -0.1418, 1.178), (-0.05285, -0.1255, 1.178), (-0.02188, -0.08292, 1.178), (-0.02188, -0.03024, 1.178), (-0.05285, 0.01237, 1.178), (-0.1634, 0.1277, 1.324), (-0.216, 0.1251, 1.326), (-0.2566, 0.1004, 1.349), (-0.2698, 0.06298, 1.383), (-0.2505, 0.02714, 1.417), (-0.2061, 0.006594, 1.436), (-0.1535, 0.009178, 1.434), (-0.1129, 0.03391, 1.412), (-0.09968, 0.07134, 1.377), (-0.119, 0.1072, 1.344), (-0.2107, 0.2853, 1.35), (-0.2633, 0.2853, 1.353), (-0.304, 0.2885, 1.387), (-0.3171, 0.2937, 1.437), (-0.2978, 0.299, 1.486), (-0.2534, 0.3022, 1.514), (-0.2008, 0.3022, 1.511), (-0.1602, 0.2989, 1.478), (-0.147, 0.2937, 1.427), (-0.1663, 0.2885, 1.378), (-0.2118, 0.4547, 1.282), (-0.2643, 0.4566, 1.285), (-0.305, 0.4784, 1.31), (-0.3182, 0.5118, 1.349), (-0.2988, 0.544, 1.386), (-0.2544, 0.5628, 1.407), (-0.2018, 0.5609, 1.404), (-0.1612, 0.5391, 1.379), (-0.148, 0.5057, 1.34), (-0.1673, 0.4735, 1.303)], [], [(0, 13, 12), (1, 13, 15), (0, 12, 17), (0, 17, 19), (0, 19, 16), (1, 15, 22), (2, 14, 24), (3, 18, 26), (4, 20, 28), (5, 21, 30), (1, 22, 25), (2, 24, 27), (3, 26, 29), (4, 28, 31), (5, 30, 23), (6, 32, 37), (7, 33, 39), (8, 34, 40), (9, 35, 41), (10, 36, 38), (38, 41, 11), (38, 36, 41), (36, 9, 41), (41, 40, 11), (41, 35, 40), (35, 8, 40), (40, 39, 11), (40, 34, 39), (34, 7, 39), (39, 37, 11), (39, 33, 37), (33, 6, 37), (37, 38, 11), (37, 32, 38), (32, 10, 38), (23, 36, 10), (23, 30, 36), (30, 9, 36), (31, 35, 9), (31, 28, 35), (28, 8, 35), (29, 34, 8), (29, 26, 34), (26, 7, 34), (27, 33, 7), (27, 24, 33), (24, 6, 33), (25, 32, 6), (25, 22, 32), (22, 10, 32), (30, 31, 9), (30, 21, 31), (21, 4, 31), (28, 29, 8), (28, 20, 29), (20, 3, 29), (26, 27, 7), (26, 18, 27), (18, 2, 27), (24, 25, 6), (24, 14, 25), (14, 1, 25), (22, 23, 10), (22, 15, 23), (15, 5, 23), (16, 21, 5), (16, 19, 21), (19, 4, 21), (19, 20, 4), (19, 17, 20), (17, 3, 20), (17, 18, 3), (17, 12, 18), (12, 2, 18), (15, 16, 5), (15, 13, 16), (13, 0, 16), (12, 14, 2), (12, 13, 14), (13, 1, 14), (51, 50, 60, 61), (48, 47, 57, 58), (45, 44, 54, 55), (42, 51, 61, 52), (49, 48, 58, 59), (46, 45, 55, 56), (43, 42, 52, 53), (50, 49, 59, 60), (47, 46, 56, 57), (44, 43, 53, 54), (58, 57, 67, 68), (55, 54, 64, 65), (52, 61, 71, 62), (59, 58, 68, 69), (56, 55, 65, 66), (53, 52, 62, 63), (60, 59, 69, 70), (57, 56, 66, 67), (54, 53, 63, 64), (61, 60, 70, 71), (65, 64, 74, 75), (62, 71, 81, 72), (69, 68, 78, 79), (66, 65, 75, 76), (63, 62, 72, 73), (70, 69, 79, 80), (67, 66, 76, 77), (64, 63, 73, 74), (71, 70, 80, 81), (68, 67, 77, 78), (72, 81, 91, 82), (79, 78, 88, 89), (76, 75, 85, 86), (73, 72, 82, 83), (80, 79, 89, 90), (77, 76, 86, 87), (74, 73, 83, 84), (81, 80, 90, 91), (78, 77, 87, 88), (75, 74, 84, 85), (89, 88, 98, 99), (86, 85, 95, 96), (83, 82, 92, 93), (90, 89, 99, 100), (87, 86, 96, 97), (84, 83, 93, 94), (91, 90, 100, 101), (88, 87, 97, 98), (85, 84, 94, 95), (82, 91, 101, 92), (96, 95, 105, 106), (93, 92, 102, 103), (100, 99, 109, 110), (97, 96, 106, 107), (94, 93, 103, 104), (101, 100, 110, 111), (98, 97, 107, 108), (95, 94, 104, 105), (92, 101, 111, 102), (99, 98, 108, 109), (103, 102, 112, 113), (110, 109, 119, 120), (107, 106, 116, 117), (104, 103, 113, 114), (111, 110, 120, 121), (108, 107, 117, 118), (105, 104, 114, 115), (102, 111, 121, 112), (109, 108, 118, 119), (106, 105, 115, 116), (117, 116, 126, 127), (114, 113, 123, 124), (121, 120, 130, 131), (118, 117, 127, 128), (115, 114, 124, 125), (112, 121, 131, 122), (119, 118, 128, 129), (116, 115, 125, 126), (113, 112, 122, 123), (120, 119, 129, 130), (123, 122, 131, 130, 129, 128, 127, 126, 125, 124)])
_uv = me_icosphere.uv_layers.new(name='UVMap')
_uv.uv.foreach_set('vector', [0.1287, 0.8413, 0.1314, 0.8284, 0.142, 0.8383, 0.1016, 0.8798, 0.1094, 0.8744, 0.1114, 0.8889, 0.1287, 0.8413, 0.142, 0.8383, 0.1358, 0.8531, 0.1287, 0.8413, 0.1358, 0.8531, 0.1214, 0.8523, 0.1287, 0.8413, 0.1214, 0.8523, 0.1187, 0.8371, 0.1016, 0.8798, 0.1114, 0.8889, 0.0992, 0.8919, 0.1537, 0.8398, 0.1538, 0.8283, 0.1618, 0.8311, 0.1432, 0.8624, 0.1505, 0.8508, 0.1537, 0.861, 0.1829, 0.8766, 0.1764, 0.8884, 0.1734, 0.8756, 0.1356, 0.8759, 0.1394, 0.8895, 0.1269, 0.8845, 0.1016, 0.8798, 0.0992, 0.8919, 0.08957, 0.8792, 0.1537, 0.8398, 0.1618, 0.8311, 0.1618, 0.8468, 0.1665, 0.8981, 0.1545, 0.8981, 0.1637, 0.8882, 0.1829, 0.8766, 0.1734, 0.8756, 0.1798, 0.865, 0.1356, 0.8759, 0.1269, 0.8845, 0.1269, 0.8692, 0.08298, 0.8673, 0.08006, 0.8557, 0.09183, 0.8649, 0.1722, 0.8528, 0.1727, 0.8387, 0.1824, 0.8483, 0.1613, 0.8762, 0.1515, 0.8852, 0.1536, 0.8707, 0.1081, 0.8329, 0.1187, 0.8411, 0.1066, 0.8447, 0.08298, 0.8423, 0.09481, 0.8355, 0.09183, 0.8503, 0.09183, 0.8503, 0.1066, 0.8447, 0.103, 0.8581, 0.09183, 0.8503, 0.09481, 0.8355, 0.1066, 0.8447, 0.09481, 0.8355, 0.1081, 0.8329, 0.1066, 0.8447, 0.1066, 0.8447, 0.1157, 0.8559, 0.103, 0.8581, 0.1066, 0.8447, 0.1187, 0.8411, 0.1157, 0.8559, 0.1671, 0.8647, 0.1613, 0.8762, 0.1536, 0.8707, 0.1157, 0.8559, 0.1066, 0.8684, 0.103, 0.8581, 0.1157, 0.8559, 0.1187, 0.8648, 0.1066, 0.8684, 0.1774, 0.8622, 0.1722, 0.8528, 0.1824, 0.8483, 0.1066, 0.8684, 0.09183, 0.8649, 0.103, 0.8581, 0.1824, 0.8483, 0.1727, 0.8387, 0.1824, 0.8326, 0.1727, 0.8387, 0.1722, 0.8261, 0.1824, 0.8326, 0.09183, 0.8649, 0.09183, 0.8503, 0.103, 0.8581, 0.09183, 0.8649, 0.08006, 0.8557, 0.09183, 0.8503, 0.08006, 0.8557, 0.08298, 0.8423, 0.09183, 0.8503, 0.08488, 0.8317, 0.09481, 0.8355, 0.08298, 0.8423, 0.1269, 0.8692, 0.1269, 0.8845, 0.1187, 0.879, 0.09964, 0.8261, 0.1081, 0.8329, 0.09481, 0.8355, 0.1144, 0.8296, 0.1187, 0.8411, 0.1081, 0.8329, 0.1798, 0.865, 0.1734, 0.8756, 0.1671, 0.8647, 0.1734, 0.8756, 0.1613, 0.8762, 0.1671, 0.8647, 0.1637, 0.8882, 0.1515, 0.8852, 0.1613, 0.8762, 0.1637, 0.8882, 0.1545, 0.8981, 0.1515, 0.8852, 0.1647, 0.8613, 0.1722, 0.8528, 0.1774, 0.8622, 0.1618, 0.8468, 0.1727, 0.8387, 0.1722, 0.8528, 0.1618, 0.8468, 0.1618, 0.8311, 0.1727, 0.8387, 0.1618, 0.8311, 0.1722, 0.8261, 0.1727, 0.8387, 0.08957, 0.8792, 0.08652, 0.8921, 0.08006, 0.8803, 0.08957, 0.8792, 0.0992, 0.8919, 0.08652, 0.8921, 0.0992, 0.8919, 0.09644, 0.9018, 0.08652, 0.8921, 0.1269, 0.8845, 0.1312, 0.8994, 0.1216, 0.8927, 0.1269, 0.8845, 0.1394, 0.8895, 0.1312, 0.8994, 0.1394, 0.8895, 0.1429, 0.9012, 0.1312, 0.8994, 0.1734, 0.8756, 0.1637, 0.8882, 0.1613, 0.8762, 0.1734, 0.8756, 0.1764, 0.8884, 0.1637, 0.8882, 0.1764, 0.8884, 0.1665, 0.8981, 0.1637, 0.8882, 0.1647, 0.8613, 0.1618, 0.8468, 0.1722, 0.8528, 0.1647, 0.8613, 0.1538, 0.8537, 0.1618, 0.8468, 0.1538, 0.8537, 0.1537, 0.8398, 0.1618, 0.8468, 0.08319, 0.8687, 0.08957, 0.8792, 0.08006, 0.8803, 0.08319, 0.8687, 0.09587, 0.8684, 0.08957, 0.8792, 0.09587, 0.8684, 0.1016, 0.8798, 0.08957, 0.8792, 0.0992, 0.8919, 0.1084, 0.9018, 0.09644, 0.9018, 0.0992, 0.8919, 0.1114, 0.8889, 0.1084, 0.9018, 0.1394, 0.8647, 0.1356, 0.8759, 0.1269, 0.8692, 0.1472, 0.8773, 0.1394, 0.8895, 0.1356, 0.8759, 0.1472, 0.8773, 0.1515, 0.8922, 0.1394, 0.8895, 0.1515, 0.8922, 0.1429, 0.9012, 0.1394, 0.8895, 0.1214, 0.8523, 0.1299, 0.8647, 0.1187, 0.8611, 0.1214, 0.8523, 0.1358, 0.8531, 0.1299, 0.8647, 0.1358, 0.8531, 0.1432, 0.8624, 0.1299, 0.8647, 0.1358, 0.8531, 0.1505, 0.8508, 0.1432, 0.8624, 0.1358, 0.8531, 0.142, 0.8383, 0.1505, 0.8508, 0.142, 0.8383, 0.1537, 0.8373, 0.1505, 0.8508, 0.1394, 0.8647, 0.1472, 0.8773, 0.1356, 0.8759, 0.1394, 0.8647, 0.1515, 0.8674, 0.1472, 0.8773, 0.1314, 0.8284, 0.1287, 0.8413, 0.1187, 0.8371, 0.142, 0.8383, 0.1461, 0.8261, 0.1537, 0.8373, 0.142, 0.8383, 0.1314, 0.8284, 0.1461, 0.8261, 0.1094, 0.8744, 0.1016, 0.8798, 0.09587, 0.8684, 0.3229, 0.8903, 0.324, 0.9015, 0.3194, 0.9013, 0.3183, 0.8902, 0.4036, 0.9001, 0.4046, 0.9094, 0.3998, 0.9093, 0.3988, 0.9, 0.3615, 0.8652, 0.3605, 0.855, 0.3653, 0.855, 0.3663, 0.8652, 0.324, 0.8785, 0.3229, 0.8903, 0.3183, 0.8902, 0.3194, 0.8784, 0.4036, 0.888, 0.4036, 0.9001, 0.3988, 0.9, 0.3988, 0.8879, 0.3702, 0.8961, 0.3719, 0.8846, 0.3762, 0.8846, 0.3746, 0.896, 0.3605, 0.8429, 0.3615, 0.8336, 0.3663, 0.8335, 0.3653, 0.8429, 0.4046, 0.8777, 0.4036, 0.888, 0.3988, 0.8879, 0.3998, 0.8777, 0.3719, 0.9077, 0.3702, 0.8961, 0.3746, 0.896, 0.3762, 0.9076, 0.3605, 0.855, 0.3605, 0.8429, 0.3653, 0.8429, 0.3653, 0.855, 0.3805, 0.915, 0.3762, 0.9076, 0.3808, 0.9052, 0.3842, 0.911, 0.3762, 0.8846, 0.3805, 0.8777, 0.3842, 0.8816, 0.3808, 0.887, 0.4144, 0.8999, 0.4144, 0.8882, 0.4192, 0.89, 0.4192, 0.8992, 0.4315, 0.8734, 0.4421, 0.876, 0.4411, 0.8803, 0.4327, 0.8783, 0.3746, 0.896, 0.3762, 0.8846, 0.3808, 0.887, 0.3795, 0.8961, 0.4209, 0.9087, 0.4144, 0.8999, 0.4192, 0.8992, 0.4244, 0.9061, 0.4209, 0.8781, 0.4315, 0.8734, 0.4327, 0.8783, 0.4244, 0.882, 0.3762, 0.9076, 0.3746, 0.896, 0.3795, 0.8961, 0.3808, 0.9052, 0.3653, 0.855, 0.3653, 0.8429, 0.3693, 0.8444, 0.3693, 0.8539, 0.4144, 0.8882, 0.4209, 0.8781, 0.4244, 0.882, 0.4192, 0.89, 0.4411, 0.9045, 0.4327, 0.9081, 0.4336, 0.8982, 0.4361, 0.8971, 0.4192, 0.8992, 0.4192, 0.89, 0.4297, 0.8929, 0.4297, 0.8956, 0.4327, 0.8783, 0.4411, 0.8803, 0.4361, 0.8901, 0.4336, 0.8895, 0.4462, 0.8965, 0.4411, 0.9045, 0.4361, 0.8971, 0.4376, 0.8948, 0.4244, 0.9061, 0.4192, 0.8992, 0.4297, 0.8956, 0.4312, 0.8976, 0.4244, 0.882, 0.4327, 0.8783, 0.4336, 0.8895, 0.4312, 0.8906, 0.4462, 0.8873, 0.4462, 0.8965, 0.4376, 0.8948, 0.4376, 0.8921, 0.4327, 0.9081, 0.4244, 0.9061, 0.4312, 0.8976, 0.4336, 0.8982, 0.4192, 0.89, 0.4244, 0.882, 0.4312, 0.8906, 0.4297, 0.8929, 0.4411, 0.8803, 0.4462, 0.8873, 0.4376, 0.8921, 0.4361, 0.8901, 0.3698, 0.8671, 0.3698, 0.8697, 0.368, 0.8695, 0.368, 0.8677, 0.4107, 0.8805, 0.4108, 0.8777, 0.4123, 0.8783, 0.4122, 0.8801, 0.4376, 0.8948, 0.4361, 0.8971, 0.4348, 0.8957, 0.4358, 0.8942, 0.3691, 0.8652, 0.3698, 0.8671, 0.368, 0.8677, 0.3675, 0.8665, 0.4108, 0.8828, 0.4107, 0.8805, 0.4122, 0.8801, 0.4123, 0.8817, 0.4376, 0.8921, 0.4376, 0.8948, 0.4358, 0.8942, 0.4358, 0.8924, 0.4336, 0.8982, 0.4312, 0.8976, 0.4316, 0.896, 0.4332, 0.8964, 0.3698, 0.8697, 0.3691, 0.8723, 0.3675, 0.8711, 0.368, 0.8695, 0.4361, 0.8901, 0.4376, 0.8921, 0.4358, 0.8924, 0.4348, 0.8911, 0.4361, 0.8971, 0.4336, 0.8982, 0.4332, 0.8964, 0.4348, 0.8957, 0.3974, 0.898, 0.3959, 0.899, 0.3868, 0.8912, 0.3883, 0.8902, 0.3698, 0.8814, 0.368, 0.8812, 0.368, 0.8723, 0.3698, 0.8724, 0.3288, 0.8785, 0.3302, 0.8784, 0.3287, 0.8905, 0.3273, 0.8905, 0.3988, 0.8973, 0.3974, 0.898, 0.3883, 0.8902, 0.3897, 0.8895, 0.3659, 0.8652, 0.3675, 0.8661, 0.3638, 0.8746, 0.3623, 0.8738, 0.327, 0.8788, 0.3288, 0.8785, 0.3273, 0.8905, 0.3255, 0.8908, 0.4091, 0.9006, 0.4077, 0.9016, 0.4046, 0.8916, 0.406, 0.8905, 0.3959, 0.899, 0.3949, 0.8999, 0.3857, 0.8921, 0.3868, 0.8912, 0.3255, 0.8792, 0.327, 0.8788, 0.3255, 0.8908, 0.324, 0.8913, 0.4107, 0.8998, 0.4091, 0.9006, 0.406, 0.8905, 0.4076, 0.8898, 0.3638, 0.8746, 0.3651, 0.8758, 0.3651, 0.8851, 0.3637, 0.885, 0.4088, 0.8896, 0.4076, 0.8898, 0.408, 0.8833, 0.4095, 0.8828, 0.3897, 0.8895, 0.3883, 0.8902, 0.3858, 0.8831, 0.3876, 0.8834, 0.3623, 0.8738, 0.3638, 0.8746, 0.3637, 0.885, 0.3619, 0.8846, 0.3255, 0.8908, 0.3273, 0.8905, 0.3302, 0.8947, 0.3288, 0.8956, 0.406, 0.8905, 0.4046, 0.8916, 0.4048, 0.8833, 0.4063, 0.8835, 0.361, 0.8737, 0.3623, 0.8738, 0.3619, 0.8846, 0.3605, 0.8841, 0.324, 0.8913, 0.3255, 0.8908, 0.3288, 0.8956, 0.3277, 0.897, 0.4076, 0.8898, 0.406, 0.8905, 0.4063, 0.8835, 0.408, 0.8833, 0.3883, 0.8902, 0.3868, 0.8912, 0.3842, 0.8833, 0.3858, 0.8831, 0.3395, 0.8805, 0.3412, 0.8803, 0.3398, 0.8858, 0.3381, 0.8861, 0.3876, 0.8834, 0.3858, 0.8831, 0.3908, 0.8781, 0.3918, 0.8795, 0.3619, 0.8846, 0.3637, 0.885, 0.3661, 0.8931, 0.3644, 0.8935, 0.3379, 0.8798, 0.3395, 0.8805, 0.3381, 0.8861, 0.3364, 0.8862, 0.4063, 0.8835, 0.4048, 0.8833, 0.4077, 0.8777, 0.409, 0.879, 0.3337, 0.8978, 0.332, 0.8977, 0.3302, 0.888, 0.3319, 0.8882, 0.3369, 0.8784, 0.3379, 0.8798, 0.3364, 0.8862, 0.3353, 0.8861, 0.408, 0.8833, 0.4063, 0.8835, 0.409, 0.879, 0.4107, 0.8794, 0.3353, 0.897, 0.3337, 0.8978, 0.3319, 0.8882, 0.3336, 0.8883, 0.3637, 0.885, 0.3651, 0.8851, 0.3675, 0.8919, 0.3661, 0.8931, 0.3458, 0.8872, 0.3443, 0.8875, 0.3444, 0.8792, 0.3458, 0.8784, 0.3364, 0.8862, 0.3381, 0.8861, 0.3395, 0.8923, 0.338, 0.8931, 0.3923, 0.8812, 0.3918, 0.8795, 0.3988, 0.8791, 0.3984, 0.8809, 0.3319, 0.8882, 0.3302, 0.888, 0.3321, 0.8784, 0.3338, 0.8787, 0.3426, 0.887, 0.3412, 0.8861, 0.3413, 0.8797, 0.3426, 0.8797, 0.3921, 0.8827, 0.3923, 0.8812, 0.3984, 0.8809, 0.3977, 0.8823, 0.3336, 0.8883, 0.3319, 0.8882, 0.3338, 0.8787, 0.3353, 0.8795, 0.3443, 0.8875, 0.3426, 0.887, 0.3426, 0.8797, 0.3444, 0.8792, 0.3381, 0.8861, 0.3398, 0.8858, 0.3412, 0.8919, 0.3395, 0.8923, 0.3918, 0.8795, 0.3908, 0.8781, 0.3988, 0.8777, 0.3988, 0.8791, 0.3504, 0.8825, 0.3495, 0.8839, 0.3481, 0.8842, 0.3466, 0.8835, 0.3458, 0.8819, 0.3458, 0.8801, 0.3466, 0.8788, 0.3481, 0.8784, 0.3495, 0.8791, 0.3504, 0.8807])
me_icosphere.materials.append(mat_peppermaterial)
me_icosphere.use_remesh_preserve_volume = False
me_icosphere.use_remesh_preserve_attributes = False
me_icosphere.use_mirror_vertex_groups = False
me_icosphere.update()

# ---- objects
ob_plane = bpy.data.objects.new('Plane', me_plane)
ob_icosphere_001 = bpy.data.objects.new('Icosphere.001', me_icosphere_001)
ob_icosphere = bpy.data.objects.new('Icosphere', me_icosphere)

# ---- transforms, parenting, visibility, modifiers, constraints
ob_plane.location = (0.0, 0.0, 0.4)
ob_plane.lineart.crease_threshold = 0.0
_vg = ob_plane.vertex_groups.new(name='FullPepper')
_vg = ob_plane.vertex_groups.new(name='Pepper')
_m = ob_plane.modifiers.new('ParticleSystem 1', 'PARTICLE_SYSTEM')
_m = ob_plane.modifiers.new('ParticleSystem 2', 'PARTICLE_SYSTEM')
ob_icosphere_001.location = (0.0, 0.0, 0.0)
ob_icosphere_001.scale = (0.2083, 0.2083, 0.1723)
ob_icosphere_001.lineart.crease_threshold = 0.0
ob_icosphere.location = (0.0, 0.0, 0.0)
ob_icosphere.rotation_euler = (-0.252, -1.039, 1.15)
ob_icosphere.scale = (0.2645, 0.2645, 0.2645)
ob_icosphere.lineart.crease_threshold = 0.0

# ---- collection membership
col_collection_1.objects.link(ob_plane)
col_collection_1.objects.link(ob_icosphere_001)
col_collection_1.objects.link(ob_icosphere)

# ---- scene / render settings (as saved in the file)
scene.frame_start = 1; scene.frame_end = 250; scene.frame_set(1)
scene.render.engine = 'BLENDER_EEVEE_NEXT'
scene.render.resolution_percentage = 50
scene.render.dither_intensity = 0.0
scene.cycles.use_denoising = False
scene.cycles.samples = 128
scene.cycles.sampling_pattern = 'TABULATED_SOBOL'
scene.cycles.use_adaptive_sampling = False
scene.cycles.use_light_tree = False
scene.cycles.blur_glossy = 0.0
scene.cycles.sample_clamp_indirect = 0.0
scene.view_settings.view_transform = 'Standard'
bpy.context.view_layer.update()

# ---- added for rendering (the .blend has no active camera and no usable light): camera, sun
cam_auto = bpy.data.cameras.new('AutoCamera')
cam_auto.lens = 50.0
cam_auto.sensor_width = 36.0
cam_auto.clip_end = 1000.0
ob_auto_camera = bpy.data.objects.new('AutoCamera', cam_auto)
scene.collection.objects.link(ob_auto_camera)
ob_auto_camera.location = (10.5117, -12.6141, 8.57508)
ob_auto_camera.rotation_euler = (1.09748, -7.21219e-08, 0.694738)
scene.camera = ob_auto_camera
light_auto_sun = bpy.data.lights.new('AutoSun', 'SUN')
light_auto_sun.energy = 3.0
light_auto_sun.angle = 0.0523599
ob_auto_sun = bpy.data.objects.new('AutoSun', light_auto_sun)
scene.collection.objects.link(ob_auto_sun)
ob_auto_sun.rotation_euler = (0.872665, 0.174533, 0.523599)
bpy.context.view_layer.update()
